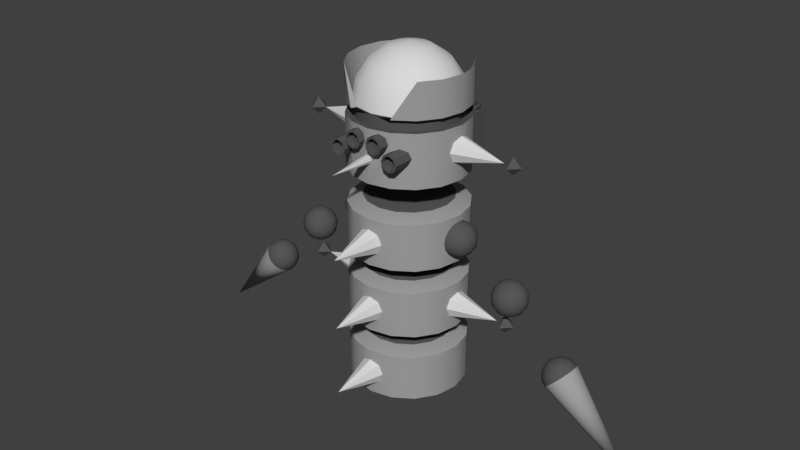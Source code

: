 # Source: Fencer_parts.blend  (saved by Blender 2.79.0; exported with 4.5.12 LTS)
import bpy
from mathutils import Matrix  # noqa: F401  (used for matrix-valued properties, if any)

bpy.ops.wm.read_factory_settings(use_empty=True)
scene = bpy.context.scene
scene.name = 'Scene'

# ---- collections
col_collection_1 = bpy.data.collections.new('Collection 1'); scene.collection.children.link(col_collection_1)

# ---- materials (node trees are filled in below, after node groups)
mat_metal = bpy.data.materials.new('Metal')
mat_metal.alpha_threshold = 0.0
mat_metal.use_transparent_shadow = False
mat_metal.diffuse_color = (0.3506, 0.3506, 0.3506, 1.0)
mat_metal.roughness = 0.5
mat_metal.line_color = (0.0, 0.0, 0.0, 1.0)
mat_electric = bpy.data.materials.new('Electric')
mat_electric.alpha_threshold = 0.0
mat_electric.use_transparent_shadow = False
mat_electric.diffuse_color = (0.2846, 1.0, 1.0, 1.0)
mat_electric.roughness = 0.5
mat_dark = bpy.data.materials.new('Dark')
mat_dark.alpha_threshold = 0.0
mat_dark.use_transparent_shadow = False
mat_dark.diffuse_color = (0.09463, 0.09463, 0.09463, 1.0)
mat_dark.roughness = 0.5
mat_light = bpy.data.materials.new('Light')
mat_light.alpha_threshold = 0.0
mat_light.use_transparent_shadow = False
mat_light.diffuse_color = (0.0, 0.0, 0.0, 1.0)
mat_light.roughness = 0.5
mat_radiator = bpy.data.materials.new('Radiator')
mat_radiator.alpha_threshold = 0.0
mat_radiator.use_transparent_shadow = False
mat_radiator.diffuse_color = (0.7696, 0.2406, 0.2406, 1.0)
mat_radiator.roughness = 0.5
mat_lightmetal = bpy.data.materials.new('LightMetal')
mat_lightmetal.alpha_threshold = 0.0
mat_lightmetal.use_transparent_shadow = False
mat_lightmetal.diffuse_color = (0.686, 0.686, 0.686, 1.0)
mat_lightmetal.roughness = 0.5

# ---- node groups
ng_auto_smooth = bpy.data.node_groups.new('Auto Smooth', 'GeometryNodeTree')
_s = ng_auto_smooth.interface.new_socket(name='Geometry', in_out='OUTPUT', socket_type='NodeSocketGeometry')
_s = ng_auto_smooth.interface.new_socket(name='Geometry', in_out='INPUT', socket_type='NodeSocketGeometry')
_s = ng_auto_smooth.interface.new_socket(name='Angle', in_out='INPUT', socket_type='NodeSocketFloat')
_s.subtype = 'ANGLE'
_s.min_value = 0.0
_s.max_value = 3.142
ng_auto_smooth.is_modifier = True
_N = ng_auto_smooth.nodes; _L = ng_auto_smooth.links
n0 = _N.new('NodeGroupOutput'); n0.name = 'Group Output'; n0.location = (480, -100)
n1 = _N.new('NodeGroupInput'); n1.name = 'Group Input'; n1.location = (-420, -300)
n2 = _N.new('NodeGroupInput'); n2.name = 'Group Input.001'; n2.location = (-60, -100)
n3 = _N.new('GeometryNodeSetShadeSmooth'); n3.name = 'Set Shade Smooth'; n3.location = (120, -100)
n3.domain = 'EDGE'
n4 = _N.new('GeometryNodeSetShadeSmooth'); n4.name = 'Set Shade Smooth.001'; n4.location = (300, -100)
n5 = _N.new('GeometryNodeInputMeshEdgeAngle'); n5.name = 'Edge Angle'; n5.location = (-420, -220)
n6 = _N.new('GeometryNodeInputEdgeSmooth'); n6.name = 'Is Edge Smooth'; n6.location = (-60, -160)
n7 = _N.new('GeometryNodeInputShadeSmooth'); n7.name = 'Is Face Smooth'; n7.location = (-240, -340)
n8 = _N.new('FunctionNodeBooleanMath'); n8.name = 'Boolean Math'; n8.location = (-60, -220)
n9 = _N.new('FunctionNodeCompare'); n9.name = 'Compare'; n9.location = (-240, -180)
n9.operation = 'LESS_EQUAL'
_L.new(n5.outputs[0], n9.inputs[0])
_L.new(n4.outputs[0], n0.inputs[0])
_L.new(n1.outputs[1], n9.inputs[1])
_L.new(n9.outputs[0], n8.inputs[0])
_L.new(n7.outputs[0], n8.inputs[1])
_L.new(n2.outputs[0], n3.inputs[0])
_L.new(n6.outputs[0], n3.inputs[1])
_L.new(n3.outputs[0], n4.inputs[0])
_L.new(n8.outputs[0], n3.inputs[2])
n0.is_active_output = True

# ---- material node trees

# ---- world
world_world = bpy.data.worlds.new('World'); scene.world = world_world
world_world.color = (0.05088, 0.05088, 0.05088)
world_world.use_sun_shadow = False
world_world.sun_shadow_jitter_overblur = 0.0
world_world.cycles.sampling_method = 'MANUAL'

# ---- meshes
me_cylinder_014 = bpy.data.meshes.new('Cylinder.014')
me_cylinder_014.from_pydata([(1.0, -4.371e-08, 2.925), (1.0, -4.371e-08, 2.475), (0.9684, 0.1591, 2.859), (0.9552, 0.225, 2.7), (0.9684, 0.1591, 2.541), (0.9684, -0.1591, 2.541), (0.9552, -0.225, 2.7), (0.9684, -0.1591, 2.859), (2.096, -7.153e-07, 2.7), (1.778, -7.153e-07, 2.7), (1.937, 0.1591, 2.7), (1.937, -7.153e-07, 2.55), (1.937, -0.1591, 2.7), (1.937, -7.153e-07, 2.85), (0.7776, -5.96e-07, 2.7)], [], [(2, 0, 9), (4, 3, 9), (0, 7, 9), (6, 5, 9), (1, 4, 9), (3, 2, 9), (7, 6, 9), (5, 1, 9), (8, 10, 13), (12, 8, 13), (9, 12, 13), (10, 9, 13), (12, 9, 11), (9, 10, 11), (10, 8, 11), (8, 12, 11), (1, 5, 14), (3, 4, 14), (0, 2, 14), (7, 0, 14), (5, 6, 14), (4, 1, 14), (2, 3, 14), (6, 7, 14)])
me_cylinder_014.polygons.foreach_set('use_smooth', [True] * 24)
me_cylinder_014.polygons.foreach_set('material_index', [5, 5, 5, 5, 5, 5, 5, 5, 2, 2, 2, 2, 2, 2, 2, 2, 0, 0, 0, 0, 0, 0, 0, 0])
me_cylinder_014.materials.append(mat_metal)
me_cylinder_014.materials.append(mat_electric)
me_cylinder_014.materials.append(mat_dark)
me_cylinder_014.materials.append(mat_light)
me_cylinder_014.materials.append(mat_radiator)
me_cylinder_014.materials.append(mat_lightmetal)
me_cylinder_014.use_remesh_preserve_volume = False
me_cylinder_014.use_remesh_preserve_attributes = False
me_cylinder_014.use_mirror_vertex_groups = False
me_cylinder_014.update()
me_cylinder_013 = bpy.data.meshes.new('Cylinder.013')
me_cylinder_013.from_pydata([(-1.0, -4.371e-08, 2.925), (-1.0, -4.371e-08, 2.475), (-0.9684, 0.1591, 2.859), (-0.9552, 0.225, 2.7), (-0.9684, 0.1591, 2.541), (-0.9684, -0.1591, 2.541), (-0.9552, -0.225, 2.7), (-0.9684, -0.1591, 2.859), (-2.096, -7.153e-07, 2.7), (-1.778, -7.153e-07, 2.7), (-1.937, 0.1591, 2.7), (-1.937, -7.153e-07, 2.55), (-1.937, -0.1591, 2.7), (-1.937, -7.153e-07, 2.85), (-0.7776, -5.96e-07, 2.7)], [], [(2, 9, 0), (4, 9, 3), (0, 9, 7), (6, 9, 5), (1, 9, 4), (3, 9, 2), (7, 9, 6), (5, 9, 1), (8, 13, 10), (12, 13, 8), (9, 13, 12), (10, 13, 9), (12, 11, 9), (9, 11, 10), (10, 11, 8), (8, 11, 12), (1, 4, 14), (3, 2, 14), (7, 6, 14), (5, 1, 14), (4, 3, 14), (2, 0, 14), (0, 7, 14), (6, 5, 14)])
me_cylinder_013.polygons.foreach_set('use_smooth', [True] * 24)
me_cylinder_013.polygons.foreach_set('material_index', [5, 5, 5, 5, 5, 5, 5, 5, 2, 2, 2, 2, 2, 2, 2, 2, 0, 0, 0, 0, 0, 0, 0, 0])
me_cylinder_013.materials.append(mat_metal)
me_cylinder_013.materials.append(mat_electric)
me_cylinder_013.materials.append(mat_dark)
me_cylinder_013.materials.append(mat_light)
me_cylinder_013.materials.append(mat_radiator)
me_cylinder_013.materials.append(mat_lightmetal)
me_cylinder_013.use_remesh_preserve_volume = False
me_cylinder_013.use_remesh_preserve_attributes = False
me_cylinder_013.use_mirror_vertex_groups = False
me_cylinder_013.update()
me_cylinder_012 = bpy.data.meshes.new('Cylinder.012')
me_cylinder_012.from_pydata([(-1.0, -4.371e-08, 5.625), (-1.0, -4.371e-08, 5.175), (-0.9684, -0.1591, 5.241), (-0.9552, -0.225, 5.4), (-0.9684, -0.1591, 5.559), (-0.9684, 0.1591, 5.559), (-0.9552, 0.225, 5.4), (-0.9684, 0.1591, 5.241), (-1.778, -3.874e-07, 5.4), (-1.937, -3.874e-07, 5.25), (-1.937, 0.1591, 5.4), (-2.096, -3.874e-07, 5.4), (-1.937, -0.1591, 5.4), (-1.937, -3.874e-07, 5.55), (-0.7776, -3.576e-07, 5.4)], [], [(5, 8, 0), (7, 8, 6), (4, 8, 3), (2, 8, 1), (1, 8, 7), (6, 8, 5), (0, 8, 4), (3, 8, 2), (12, 13, 11), (11, 13, 10), (8, 13, 12), (10, 13, 8), (12, 9, 8), (8, 9, 10), (10, 9, 11), (11, 9, 12), (1, 7, 14), (6, 5, 14), (0, 4, 14), (3, 2, 14), (7, 6, 14), (5, 0, 14), (4, 3, 14), (2, 1, 14)])
me_cylinder_012.polygons.foreach_set('use_smooth', [True] * 24)
me_cylinder_012.polygons.foreach_set('material_index', [5, 5, 5, 5, 5, 5, 5, 5, 2, 2, 2, 2, 2, 2, 2, 2, 0, 0, 0, 0, 0, 0, 0, 0])
_k = set([(0, 4), (0, 5), (1, 2), (1, 7), (2, 3), (3, 4), (5, 6), (6, 7)])
me_cylinder_012.attributes.new('sharp_edge', 'BOOLEAN', 'EDGE').data.foreach_set('value', [ (min(e.vertices), max(e.vertices)) in _k for e in me_cylinder_012.edges])
me_cylinder_012.materials.append(mat_metal)
me_cylinder_012.materials.append(mat_electric)
me_cylinder_012.materials.append(mat_dark)
me_cylinder_012.materials.append(mat_light)
me_cylinder_012.materials.append(mat_radiator)
me_cylinder_012.materials.append(mat_lightmetal)
me_cylinder_012.use_remesh_preserve_volume = False
me_cylinder_012.use_remesh_preserve_attributes = False
me_cylinder_012.use_mirror_vertex_groups = False
me_cylinder_012.update()
me_cylinder_011 = bpy.data.meshes.new('Cylinder.011')
me_cylinder_011.from_pydata([(1.0, -4.371e-08, 5.625), (1.0, -4.371e-08, 5.175), (0.9684, -0.1591, 5.241), (0.9552, -0.225, 5.4), (0.9684, -0.1591, 5.559), (0.9684, 0.1591, 5.559), (0.9552, 0.225, 5.4), (0.9684, 0.1591, 5.241), (1.778, -3.874e-07, 5.4), (1.937, -3.874e-07, 5.25), (1.937, 0.1591, 5.4), (2.096, -3.874e-07, 5.4), (1.937, -0.1591, 5.4), (1.937, -3.874e-07, 5.55), (0.7776, -3.576e-07, 5.4)], [], [(5, 0, 8), (7, 6, 8), (4, 3, 8), (2, 1, 8), (1, 7, 8), (6, 5, 8), (0, 4, 8), (3, 2, 8), (12, 11, 13), (11, 10, 13), (8, 12, 13), (10, 8, 13), (12, 8, 9), (8, 10, 9), (10, 11, 9), (11, 12, 9), (4, 0, 14), (2, 3, 14), (6, 7, 14), (0, 5, 14), (3, 4, 14), (1, 2, 14), (7, 1, 14), (5, 6, 14)])
me_cylinder_011.polygons.foreach_set('use_smooth', [True] * 24)
me_cylinder_011.polygons.foreach_set('material_index', [5, 5, 5, 5, 5, 5, 5, 5, 2, 2, 2, 2, 2, 2, 2, 2, 0, 0, 0, 0, 0, 0, 0, 0])
_k = set([(0, 4), (0, 5), (1, 2), (1, 7), (2, 3), (3, 4), (5, 6), (6, 7)])
me_cylinder_011.attributes.new('sharp_edge', 'BOOLEAN', 'EDGE').data.foreach_set('value', [ (min(e.vertices), max(e.vertices)) in _k for e in me_cylinder_011.edges])
me_cylinder_011.materials.append(mat_metal)
me_cylinder_011.materials.append(mat_electric)
me_cylinder_011.materials.append(mat_dark)
me_cylinder_011.materials.append(mat_light)
me_cylinder_011.materials.append(mat_radiator)
me_cylinder_011.materials.append(mat_lightmetal)
me_cylinder_011.use_remesh_preserve_volume = False
me_cylinder_011.use_remesh_preserve_attributes = False
me_cylinder_011.use_mirror_vertex_groups = False
me_cylinder_011.update()
me_cylinder_010 = bpy.data.meshes.new('Cylinder.010')
me_cylinder_010.from_pydata([(0.287, 0.6929, 1.0), (0.287, 0.6929, 2.0), (0.5303, 0.5303, 1.0), (0.5303, 0.5303, 2.0), (0.6929, 0.287, 1.0), (0.6929, 0.287, 2.0), (0.75, -2.999e-08, 1.0), (0.75, -2.999e-08, 2.0), (0.6929, -0.287, 1.0), (0.6929, -0.287, 2.0), (0.5303, -0.5303, 1.0), (0.5303, -0.5303, 2.0), (0.287, -0.6929, 1.0), (0.287, -0.6929, 2.0), (0.3827, 0.9239, 1.9), (0.3827, 0.9239, 1.1), (0.7071, 0.7071, 1.9), (0.7071, 0.7071, 1.1), (0.9239, 0.3827, 1.9), (0.9239, 0.3827, 1.1), (1.0, -4.371e-08, 1.9), (1.0, -4.371e-08, 1.1), (0.9239, -0.3827, 1.9), (0.9239, -0.3827, 1.1), (0.7071, -0.7071, 1.9), (0.7071, -0.7071, 1.1), (0.3827, -0.9239, 1.9), (0.3827, -0.9239, 1.1), (0.1591, -0.9684, 1.659), (0.225, -0.9552, 1.5), (0.1591, -0.9684, 1.341), (0.0, 0.75, 1.0), (0.0, 0.75, 2.0), (-0.287, 0.6929, 1.0), (-0.287, 0.6929, 2.0), (-0.5303, 0.5303, 1.0), (-0.5303, 0.5303, 2.0), (-0.6929, 0.287, 1.0), (-0.6929, 0.287, 2.0), (-0.75, -2.999e-08, 1.0), (-0.75, -2.999e-08, 2.0), (-0.6929, -0.287, 1.0), (-0.6929, -0.287, 2.0), (-0.5303, -0.5303, 1.0), (-0.5303, -0.5303, 2.0), (-0.287, -0.6929, 1.0), (-0.287, -0.6929, 2.0), (0.0, -0.75, 1.0), (0.0, -0.75, 2.0), (0.0, 1.0, 1.1), (0.0, 1.0, 1.9), (-0.3827, 0.9239, 1.9), (-0.3827, 0.9239, 1.1), (-0.7071, 0.7071, 1.9), (-0.7071, 0.7071, 1.1), (-0.9239, 0.3827, 1.9), (-0.9239, 0.3827, 1.1), (-1.0, -4.371e-08, 1.9), (-1.0, -4.371e-08, 1.1), (-0.9239, -0.3827, 1.9), (-0.9239, -0.3827, 1.1), (-0.7071, -0.7071, 1.9), (-0.7071, -0.7071, 1.1), (-0.3827, -0.9239, 1.9), (-0.3827, -0.9239, 1.1), (0.0, -1.0, 1.9), (0.0, -1.0, 1.1), (0.0, -1.0, 1.725), (0.0, -1.0, 1.275), (-0.1591, -0.9684, 1.659), (-0.225, -0.9552, 1.5), (-0.1591, -0.9684, 1.341), (0.0, -1.778, 1.5)], [], [(31, 49, 15, 0), (49, 50, 14, 15), (15, 14, 16, 17), (2, 17, 19, 4), (21, 20, 22, 23), (8, 23, 25, 10), (50, 32, 1, 14), (18, 5, 7, 20), (24, 11, 13, 26), (12, 27, 66, 47), (17, 16, 18, 19), (0, 15, 17, 2), (4, 19, 21, 6), (19, 18, 20, 21), (23, 22, 24, 25), (6, 21, 23, 8), (10, 25, 27, 12), (25, 24, 26, 27), (16, 3, 5, 18), (14, 1, 3, 16), (22, 9, 11, 24), (20, 7, 9, 22), (27, 26, 65, 67, 28, 29, 30, 68, 66), (26, 13, 48, 65), (48, 13, 11, 9, 7, 5, 3, 1, 32), (12, 47, 31, 0, 2, 4, 6, 8, 10), (28, 67, 72), (29, 28, 72), (30, 29, 72), (68, 30, 72), (31, 33, 52, 49), (49, 52, 51, 50), (52, 54, 53, 51), (35, 37, 56, 54), (58, 60, 59, 57), (41, 43, 62, 60), (50, 51, 34, 32), (55, 57, 40, 38), (61, 63, 46, 44), (45, 47, 66, 64), (54, 56, 55, 53), (33, 35, 54, 52), (37, 39, 58, 56), (56, 58, 57, 55), (60, 62, 61, 59), (39, 41, 60, 58), (43, 45, 64, 62), (62, 64, 63, 61), (53, 55, 38, 36), (51, 53, 36, 34), (59, 61, 44, 42), (57, 59, 42, 40), (64, 66, 68, 71, 70, 69, 67, 65, 63), (63, 65, 48, 46), (48, 32, 34, 36, 38, 40, 42, 44, 46), (45, 43, 41, 39, 37, 35, 33, 31, 47), (69, 72, 67), (70, 72, 69), (71, 72, 70), (68, 72, 71)])
me_cylinder_010.polygons.foreach_set('use_smooth', [True] * 60)
me_cylinder_010.polygons.foreach_set('material_index', [0, 0, 0, 0, 0, 0, 0, 0, 0, 0, 0, 0, 0, 0, 0, 0, 0, 0, 0, 0, 0, 0, 0, 0, 2, 2, 5, 5, 5, 5, 0, 0, 0, 0, 0, 0, 0, 0, 0, 0, 0, 0, 0, 0, 0, 0, 0, 0, 0, 0, 0, 0, 0, 0, 2, 2, 5, 5, 5, 5])
me_cylinder_010.materials.append(mat_metal)
me_cylinder_010.materials.append(mat_electric)
me_cylinder_010.materials.append(mat_dark)
me_cylinder_010.materials.append(mat_light)
me_cylinder_010.materials.append(mat_radiator)
me_cylinder_010.materials.append(mat_lightmetal)
me_cylinder_010.use_remesh_preserve_volume = False
me_cylinder_010.use_remesh_preserve_attributes = False
me_cylinder_010.use_mirror_vertex_groups = False
me_cylinder_010.update()
me_cylinder_009 = bpy.data.meshes.new('Cylinder.009')
me_cylinder_009.from_pydata([(0.3827, -0.9239, 2.3), (0.3827, -0.9239, 3.1), (0.7071, -0.7071, 2.3), (0.7071, -0.7071, 3.1), (0.9239, -0.3827, 2.3), (0.9239, -0.3827, 3.1), (1.0, -4.371e-08, 2.3), (1.0, -4.371e-08, 3.1), (0.9239, 0.3827, 2.3), (0.9239, 0.3827, 3.1), (0.7071, 0.7071, 2.3), (0.7071, 0.7071, 3.1), (0.3827, 0.9239, 2.3), (0.3827, 0.9239, 3.1), (0.287, -0.6929, 3.2), (0.287, -0.6929, 2.2), (0.5303, -0.5303, 3.2), (0.5303, -0.5303, 2.2), (0.6929, -0.287, 3.2), (0.6929, -0.287, 2.2), (0.75, -2.999e-08, 3.2), (0.75, -2.999e-08, 2.2), (0.6929, 0.287, 3.2), (0.6929, 0.287, 2.2), (0.5303, 0.5303, 3.2), (0.5303, 0.5303, 2.2), (0.287, 0.6929, 3.2), (0.287, 0.6929, 2.2), (0.1591, -0.9684, 2.859), (0.225, -0.9552, 2.7), (0.1591, -0.9684, 2.541), (1.0, -4.371e-08, 2.925), (1.0, -4.371e-08, 2.475), (0.9684, 0.1591, 2.859), (0.9552, 0.225, 2.7), (0.9684, 0.1591, 2.541), (0.9684, -0.1591, 2.541), (0.9552, -0.225, 2.7), (0.9684, -0.1591, 2.859), (0.0, -1.0, 2.3), (0.0, -1.0, 3.1), (-0.3827, -0.9239, 2.3), (-0.3827, -0.9239, 3.1), (-0.7071, -0.7071, 2.3), (-0.7071, -0.7071, 3.1), (-0.9239, -0.3827, 2.3), (-0.9239, -0.3827, 3.1), (-1.0, -4.371e-08, 2.3), (-1.0, -4.371e-08, 3.1), (-0.9239, 0.3827, 2.3), (-0.9239, 0.3827, 3.1), (-0.7071, 0.7071, 2.3), (-0.7071, 0.7071, 3.1), (-0.3827, 0.9239, 2.3), (-0.3827, 0.9239, 3.1), (0.0, 1.0, 3.1), (0.0, 1.0, 2.3), (0.0, -0.75, 3.2), (0.0, -0.75, 2.2), (-0.287, -0.6929, 3.2), (-0.287, -0.6929, 2.2), (-0.5303, -0.5303, 3.2), (-0.5303, -0.5303, 2.2), (-0.6929, -0.287, 3.2), (-0.6929, -0.287, 2.2), (-0.75, -2.999e-08, 3.2), (-0.75, -2.999e-08, 2.2), (-0.6929, 0.287, 3.2), (-0.6929, 0.287, 2.2), (-0.5303, 0.5303, 3.2), (-0.5303, 0.5303, 2.2), (-0.287, 0.6929, 3.2), (-0.287, 0.6929, 2.2), (0.0, 0.75, 3.2), (0.0, 0.75, 2.2), (0.0, -1.0, 2.925), (0.0, -1.0, 2.475), (-0.1591, -0.9684, 2.859), (-0.225, -0.9552, 2.7), (-0.1591, -0.9684, 2.541), (0.0, -1.778, 2.7), (-1.0, -4.371e-08, 2.925), (-1.0, -4.371e-08, 2.475), (-0.9684, 0.1591, 2.859), (-0.9552, 0.225, 2.7), (-0.9684, 0.1591, 2.541), (-0.9684, -0.1591, 2.541), (-0.9552, -0.225, 2.7), (-0.9684, -0.1591, 2.859)], [], [(15, 0, 39, 58), (0, 1, 40, 75, 28, 29, 30, 76, 39), (1, 14, 57, 40), (3, 16, 14, 1), (5, 18, 16, 3), (7, 20, 18, 5), (9, 22, 20, 7), (11, 24, 22, 9), (13, 26, 24, 11), (55, 73, 26, 13), (17, 2, 0, 15), (2, 3, 1, 0), (19, 4, 2, 17), (4, 5, 3, 2), (21, 6, 4, 19), (6, 32, 36, 37, 38, 31, 7, 5, 4), (23, 8, 6, 21), (8, 9, 7, 31, 33, 34, 35, 32, 6), (25, 10, 8, 23), (10, 11, 9, 8), (27, 12, 10, 25), (12, 13, 11, 10), (74, 56, 12, 27), (56, 55, 13, 12), (57, 14, 16, 18, 20, 22, 24, 26, 73), (15, 58, 74, 27, 25, 23, 21, 19, 17), (28, 75, 80), (29, 28, 80), (30, 29, 80), (76, 30, 80), (60, 58, 39, 41), (41, 39, 76, 79, 78, 77, 75, 40, 42), (42, 40, 57, 59), (44, 42, 59, 61), (46, 44, 61, 63), (48, 46, 63, 65), (50, 48, 65, 67), (52, 50, 67, 69), (54, 52, 69, 71), (55, 54, 71, 73), (62, 60, 41, 43), (43, 41, 42, 44), (64, 62, 43, 45), (45, 43, 44, 46), (66, 64, 45, 47), (47, 45, 46, 48, 81, 88, 87, 86, 82), (68, 66, 47, 49), (49, 47, 82, 85, 84, 83, 81, 48, 50), (70, 68, 49, 51), (51, 49, 50, 52), (72, 70, 51, 53), (53, 51, 52, 54), (74, 72, 53, 56), (56, 53, 54, 55), (57, 73, 71, 69, 67, 65, 63, 61, 59), (60, 62, 64, 66, 68, 70, 72, 74, 58), (77, 80, 75), (78, 80, 77), (79, 80, 78), (76, 80, 79), (81, 83, 84, 85, 82, 86, 87, 88), (31, 38, 37, 36, 32, 35, 34, 33)])
me_cylinder_009.polygons.foreach_set('use_smooth', [True] * 62)
me_cylinder_009.polygons.foreach_set('material_index', [0, 0, 0, 0, 0, 0, 0, 0, 0, 0, 0, 0, 0, 0, 0, 0, 0, 0, 0, 0, 0, 0, 0, 0, 2, 2, 5, 5, 5, 5, 0, 0, 0, 0, 0, 0, 0, 0, 0, 0, 0, 0, 0, 0, 0, 0, 0, 0, 0, 0, 0, 0, 0, 0, 2, 2, 5, 5, 5, 5, 2, 2])
me_cylinder_009.materials.append(mat_metal)
me_cylinder_009.materials.append(mat_electric)
me_cylinder_009.materials.append(mat_dark)
me_cylinder_009.materials.append(mat_light)
me_cylinder_009.materials.append(mat_radiator)
me_cylinder_009.materials.append(mat_lightmetal)
me_cylinder_009.use_remesh_preserve_volume = False
me_cylinder_009.use_remesh_preserve_attributes = False
me_cylinder_009.use_mirror_vertex_groups = False
me_cylinder_009.update()
me_cylinder_008 = bpy.data.meshes.new('Cylinder.008')
me_cylinder_008.from_pydata([(-3.196, -0.1148, 2.396), (-3.1, -0.1061, 2.462), (-2.989, -0.08118, 2.489), (-2.879, -0.04393, 2.471), (-3.212, 1.387e-07, 2.412), (-3.115, 1.454e-07, 2.477), (-3.0, 1.733e-07, 2.5), (-2.885, 2.03e-07, 2.477), (-3.196, 0.1148, 2.396), (-3.1, 0.1061, 2.462), (-2.989, 0.08118, 2.489), (-2.879, 0.04393, 2.471), (-3.15, 0.2121, 2.35), (-3.057, 0.196, 2.42), (-2.956, 0.15, 2.456), (-2.861, 0.08118, 2.453), (-3.081, 0.2772, 2.281), (-2.994, 0.2561, 2.356), (-2.907, 0.196, 2.407), (-2.835, 0.1061, 2.427), (-2.919, 0.2772, 2.281), (-2.85, 0.2121, 2.35), (-2.861, -0.08118, 2.453), (-2.956, -0.15, 2.456), (-3.057, -0.196, 2.42), (-3.15, -0.2121, 2.35), (-2.835, -0.1061, 2.427), (-2.907, -0.196, 2.407), (-2.994, -0.2561, 2.356), (-3.081, -0.2772, 2.281), (-2.804, -0.1148, 2.396), (-2.85, -0.2121, 2.35), (-2.919, -0.2772, 2.281), (-3.0, -0.3, 2.2), (-2.773, -0.1061, 2.365), (-2.793, -0.196, 2.293), (-2.844, -0.2561, 2.206), (-2.919, -0.2772, 2.119), (-2.747, -0.08118, 2.339), (-2.744, -0.15, 2.244), (-2.78, -0.196, 2.143), (-2.85, -0.2121, 2.05), (-2.729, -0.04393, 2.321), (-2.711, -0.08118, 2.211), (-2.738, -0.1061, 2.1), (-2.804, -0.1148, 2.004), (-2.723, 2.606e-07, 2.315), (-2.7, 3.388e-07, 2.2), (-2.723, 3.501e-07, 2.085), (-2.788, 3.745e-07, 1.988), (-2.729, 0.04393, 2.321), (-2.711, 0.08118, 2.211), (-2.738, 0.1061, 2.1), (-2.804, 0.1148, 2.004), (-2.747, 0.08118, 2.339), (-2.744, 0.15, 2.244), (-2.78, 0.196, 2.143), (-2.85, 0.2121, 2.05), (-2.773, 0.1061, 2.365), (-2.793, 0.196, 2.293), (-2.844, 0.2561, 2.206), (-2.919, 0.2772, 2.119), (-2.788, 1.756e-07, 2.412), (-2.804, 0.1148, 2.396), (-3.0, 0.3, 2.2), (-4.3, 2.161e-07, 0.9)], [], [(20, 17, 18, 21), (63, 19, 62), (64, 16, 17, 20), (21, 18, 19, 63), (16, 12, 13, 17), (18, 14, 15, 19), (17, 13, 14, 18), (19, 15, 62), (12, 8, 9, 13), (14, 10, 11, 15), (13, 9, 10, 14), (15, 11, 62), (9, 5, 6, 10), (11, 7, 62), (8, 4, 5, 9), (10, 6, 7, 11), (5, 1, 2, 6), (7, 3, 62), (4, 0, 1, 5), (6, 2, 3, 7), (0, 25, 24, 1), (2, 23, 22, 3), (1, 24, 23, 2), (3, 22, 62), (23, 27, 26, 22), (24, 28, 27, 23), (22, 26, 62), (25, 29, 28, 24), (28, 32, 31, 27), (26, 30, 62), (29, 33, 32, 28), (27, 31, 30, 26), (30, 34, 62), (33, 37, 36, 32), (31, 35, 34, 30), (32, 36, 35, 31), (37, 41, 40, 36), (35, 39, 38, 34), (36, 40, 39, 35), (34, 38, 62), (40, 44, 43, 39), (38, 42, 62), (41, 45, 44, 40), (39, 43, 42, 38), (4, 65, 0), (44, 48, 47, 43), (42, 46, 62), (41, 65, 45), (37, 65, 41), (45, 49, 48, 44), (43, 47, 46, 42), (57, 65, 61), (0, 65, 25), (53, 65, 57), (49, 53, 52, 48), (47, 51, 50, 46), (16, 65, 12), (61, 65, 64), (48, 52, 51, 47), (46, 50, 62), (53, 57, 56, 52), (51, 55, 54, 50), (49, 65, 53), (29, 65, 33), (52, 56, 55, 51), (50, 54, 62), (12, 65, 8), (33, 65, 37), (64, 65, 16), (45, 65, 49), (56, 60, 59, 55), (54, 58, 62), (25, 65, 29), (8, 65, 4), (57, 61, 60, 56), (55, 59, 58, 54), (60, 20, 21, 59), (58, 63, 62), (61, 64, 20, 60), (59, 21, 63, 58)])
me_cylinder_008.polygons.foreach_set('use_smooth', [True] * 80)
me_cylinder_008.polygons.foreach_set('material_index', [2, 2, 2, 2, 2, 2, 2, 2, 2, 2, 2, 2, 2, 2, 2, 2, 2, 2, 2, 2, 2, 2, 2, 2, 2, 2, 2, 2, 2, 2, 2, 2, 2, 2, 2, 2, 2, 2, 2, 2, 2, 2, 2, 2, 0, 2, 2, 0, 0, 2, 2, 0, 0, 0, 2, 2, 0, 0, 2, 2, 2, 2, 0, 0, 2, 2, 0, 0, 0, 0, 2, 2, 0, 0, 2, 2, 2, 2, 2, 2])
me_cylinder_008.materials.append(mat_metal)
me_cylinder_008.materials.append(mat_electric)
me_cylinder_008.materials.append(mat_dark)
me_cylinder_008.materials.append(mat_light)
me_cylinder_008.materials.append(mat_radiator)
me_cylinder_008.materials.append(mat_lightmetal)
me_cylinder_008.use_remesh_preserve_volume = False
me_cylinder_008.use_remesh_preserve_attributes = False
me_cylinder_008.use_mirror_vertex_groups = False
me_cylinder_008.update()
me_cylinder_007 = bpy.data.meshes.new('Cylinder.007')
me_cylinder_007.from_pydata([(3.196, -0.1148, 2.396), (3.1, -0.1061, 2.462), (2.989, -0.08118, 2.489), (2.879, -0.04393, 2.471), (3.212, 1.387e-07, 2.412), (3.115, 1.454e-07, 2.477), (3.0, 1.733e-07, 2.5), (2.885, 2.03e-07, 2.477), (3.196, 0.1148, 2.396), (3.1, 0.1061, 2.462), (2.989, 0.08118, 2.489), (2.879, 0.04393, 2.471), (3.15, 0.2121, 2.35), (3.057, 0.196, 2.42), (2.956, 0.15, 2.456), (2.861, 0.08118, 2.453), (3.081, 0.2772, 2.281), (2.994, 0.2561, 2.356), (2.907, 0.196, 2.407), (2.835, 0.1061, 2.427), (2.919, 0.2772, 2.281), (2.85, 0.2121, 2.35), (2.861, -0.08118, 2.453), (2.956, -0.15, 2.456), (3.057, -0.196, 2.42), (3.15, -0.2121, 2.35), (2.835, -0.1061, 2.427), (2.907, -0.196, 2.407), (2.994, -0.2561, 2.356), (3.081, -0.2772, 2.281), (2.804, -0.1148, 2.396), (2.85, -0.2121, 2.35), (2.919, -0.2772, 2.281), (3.0, -0.3, 2.2), (2.773, -0.1061, 2.365), (2.793, -0.196, 2.293), (2.844, -0.2561, 2.206), (2.919, -0.2772, 2.119), (2.747, -0.08118, 2.339), (2.744, -0.15, 2.244), (2.78, -0.196, 2.143), (2.85, -0.2121, 2.05), (2.729, -0.04393, 2.321), (2.711, -0.08118, 2.211), (2.738, -0.1061, 2.1), (2.804, -0.1148, 2.004), (2.723, 2.606e-07, 2.315), (2.7, 3.388e-07, 2.2), (2.723, 3.501e-07, 2.085), (2.788, 3.745e-07, 1.988), (2.729, 0.04393, 2.321), (2.711, 0.08118, 2.211), (2.738, 0.1061, 2.1), (2.804, 0.1148, 2.004), (2.747, 0.08118, 2.339), (2.744, 0.15, 2.244), (2.78, 0.196, 2.143), (2.85, 0.2121, 2.05), (2.773, 0.1061, 2.365), (2.793, 0.196, 2.293), (2.844, 0.2561, 2.206), (2.919, 0.2772, 2.119), (2.788, 1.756e-07, 2.412), (2.804, 0.1148, 2.396), (3.0, 0.3, 2.2), (4.3, 2.161e-07, 0.9)], [], [(20, 21, 18, 17), (63, 62, 19), (64, 20, 17, 16), (21, 63, 19, 18), (16, 17, 13, 12), (18, 19, 15, 14), (17, 18, 14, 13), (19, 62, 15), (12, 13, 9, 8), (14, 15, 11, 10), (13, 14, 10, 9), (15, 62, 11), (9, 10, 6, 5), (11, 62, 7), (8, 9, 5, 4), (10, 11, 7, 6), (5, 6, 2, 1), (7, 62, 3), (4, 5, 1, 0), (6, 7, 3, 2), (0, 1, 24, 25), (2, 3, 22, 23), (1, 2, 23, 24), (3, 62, 22), (23, 22, 26, 27), (24, 23, 27, 28), (22, 62, 26), (25, 24, 28, 29), (28, 27, 31, 32), (26, 62, 30), (29, 28, 32, 33), (27, 26, 30, 31), (30, 62, 34), (33, 32, 36, 37), (31, 30, 34, 35), (32, 31, 35, 36), (37, 36, 40, 41), (35, 34, 38, 39), (36, 35, 39, 40), (34, 62, 38), (40, 39, 43, 44), (38, 62, 42), (41, 40, 44, 45), (39, 38, 42, 43), (4, 0, 65), (44, 43, 47, 48), (42, 62, 46), (41, 45, 65), (37, 41, 65), (45, 44, 48, 49), (43, 42, 46, 47), (57, 61, 65), (0, 25, 65), (53, 57, 65), (49, 48, 52, 53), (47, 46, 50, 51), (16, 12, 65), (61, 64, 65), (48, 47, 51, 52), (46, 62, 50), (53, 52, 56, 57), (51, 50, 54, 55), (49, 53, 65), (29, 33, 65), (52, 51, 55, 56), (50, 62, 54), (12, 8, 65), (33, 37, 65), (64, 16, 65), (45, 49, 65), (56, 55, 59, 60), (54, 62, 58), (25, 29, 65), (8, 4, 65), (57, 56, 60, 61), (55, 54, 58, 59), (60, 59, 21, 20), (58, 62, 63), (61, 60, 20, 64), (59, 58, 63, 21)])
me_cylinder_007.polygons.foreach_set('use_smooth', [True] * 80)
me_cylinder_007.polygons.foreach_set('material_index', [2, 2, 2, 2, 2, 2, 2, 2, 2, 2, 2, 2, 2, 2, 2, 2, 2, 2, 2, 2, 2, 2, 2, 2, 2, 2, 2, 2, 2, 2, 2, 2, 2, 2, 2, 2, 2, 2, 2, 2, 2, 2, 2, 2, 0, 2, 2, 0, 0, 2, 2, 0, 0, 0, 2, 2, 0, 0, 2, 2, 2, 2, 0, 0, 2, 2, 0, 0, 0, 0, 2, 2, 0, 0, 2, 2, 2, 2, 2, 2])
me_cylinder_007.materials.append(mat_metal)
me_cylinder_007.materials.append(mat_electric)
me_cylinder_007.materials.append(mat_dark)
me_cylinder_007.materials.append(mat_light)
me_cylinder_007.materials.append(mat_radiator)
me_cylinder_007.materials.append(mat_lightmetal)
me_cylinder_007.use_remesh_preserve_volume = False
me_cylinder_007.use_remesh_preserve_attributes = False
me_cylinder_007.use_mirror_vertex_groups = False
me_cylinder_007.update()
me_cylinder_006 = bpy.data.meshes.new('Cylinder.006')
me_cylinder_006.from_pydata([(2.106, -0.04393, 2.923), (2.196, -0.08118, 2.988), (2.256, -0.1061, 3.085), (2.277, -0.1148, 3.2), (2.256, -0.1061, 3.315), (2.196, -0.08118, 3.412), (2.106, -0.04393, 3.477), (2.115, 1.806e-07, 2.923), (2.212, 1.851e-07, 2.988), (2.277, 1.672e-07, 3.085), (2.3, 1.672e-07, 3.2), (2.277, 1.672e-07, 3.315), (2.212, 1.851e-07, 3.412), (2.115, 2.03e-07, 3.477), (2.106, 0.04393, 2.923), (2.196, 0.08118, 2.988), (2.256, 0.1061, 3.085), (2.277, 0.1148, 3.2), (2.256, 0.1061, 3.315), (2.196, 0.08118, 3.412), (2.106, 0.04393, 3.477), (2.081, 0.08118, 2.923), (2.15, 0.15, 2.988), (2.196, 0.196, 3.085), (2.212, 0.2121, 3.2), (2.196, 0.196, 3.315), (2.15, 0.15, 3.412), (2.081, 0.08118, 3.477), (2.044, 0.1061, 2.923), (2.081, 0.196, 2.988), (2.106, 0.2561, 3.085), (2.115, 0.2772, 3.2), (2.106, 0.2561, 3.315), (2.081, 0.196, 3.412), (2.044, 0.1061, 3.477), (2.0, 0.1148, 2.923), (2.0, 0.2772, 3.085), (2.0, 0.2772, 3.315), (2.0, 0.2121, 3.412), (2.081, -0.08118, 3.477), (2.15, -0.15, 3.412), (2.196, -0.196, 3.315), (2.212, -0.2121, 3.2), (2.196, -0.196, 3.085), (2.15, -0.15, 2.988), (2.081, -0.08118, 2.923), (2.044, -0.1061, 3.477), (2.081, -0.196, 3.412), (2.106, -0.2561, 3.315), (2.115, -0.2772, 3.2), (2.106, -0.2561, 3.085), (2.081, -0.196, 2.988), (2.044, -0.1061, 2.923), (2.0, -0.1148, 3.477), (2.0, -0.2121, 3.412), (2.0, -0.2772, 3.315), (2.0, -0.3, 3.2), (2.0, -0.2772, 3.085), (2.0, -0.2121, 2.988), (2.0, -0.1148, 2.923), (1.956, -0.1061, 3.477), (1.919, -0.196, 3.412), (1.894, -0.2561, 3.315), (1.885, -0.2772, 3.2), (1.894, -0.2561, 3.085), (1.919, -0.196, 2.988), (1.956, -0.1061, 2.923), (1.919, -0.08118, 3.477), (1.85, -0.15, 3.412), (1.804, -0.196, 3.315), (1.788, -0.2121, 3.2), (1.804, -0.196, 3.085), (1.85, -0.15, 2.988), (1.919, -0.08118, 2.923), (1.894, -0.04393, 3.477), (1.804, -0.08118, 3.412), (1.744, -0.1061, 3.315), (1.723, -0.1148, 3.2), (1.744, -0.1061, 3.085), (1.804, -0.08118, 2.988), (1.894, -0.04393, 2.923), (1.885, 2.388e-07, 3.477), (1.788, 3.103e-07, 3.412), (1.723, 3.192e-07, 3.315), (1.7, 3.46e-07, 3.2), (1.723, 3.192e-07, 3.085), (1.788, 3.103e-07, 2.988), (1.885, 2.656e-07, 2.923), (1.894, 0.04393, 3.477), (1.804, 0.08118, 3.412), (1.744, 0.1061, 3.315), (1.723, 0.1148, 3.2), (1.744, 0.1061, 3.085), (1.804, 0.08118, 2.988), (1.894, 0.04393, 2.923), (1.919, 0.08118, 3.477), (1.85, 0.15, 3.412), (1.804, 0.196, 3.315), (1.788, 0.2121, 3.2), (1.804, 0.196, 3.085), (1.85, 0.15, 2.988), (1.919, 0.08118, 2.923), (1.956, 0.1061, 3.477), (1.919, 0.196, 3.412), (1.894, 0.2561, 3.315), (1.885, 0.2772, 3.2), (1.894, 0.2561, 3.085), (1.919, 0.196, 2.988), (1.956, 0.1061, 2.923), (2.0, 1.638e-07, 3.5), (2.0, 0.1148, 3.477), (2.0, 0.3, 3.2), (2.0, 0.2121, 2.988), (2.0, 2.091e-07, 2.9)], [], [(35, 112, 29, 28), (36, 111, 31, 30), (37, 38, 33, 32), (110, 109, 34), (113, 35, 28), (112, 36, 30, 29), (111, 37, 32, 31), (38, 110, 34, 33), (113, 28, 21), (29, 30, 23, 22), (31, 32, 25, 24), (33, 34, 27, 26), (28, 29, 22, 21), (30, 31, 24, 23), (32, 33, 26, 25), (34, 109, 27), (24, 25, 18, 17), (26, 27, 20, 19), (21, 22, 15, 14), (23, 24, 17, 16), (25, 26, 19, 18), (27, 109, 20), (113, 21, 14), (22, 23, 16, 15), (14, 15, 8, 7), (16, 17, 10, 9), (18, 19, 12, 11), (20, 109, 13), (113, 14, 7), (15, 16, 9, 8), (17, 18, 11, 10), (19, 20, 13, 12), (11, 12, 5, 4), (13, 109, 6), (113, 7, 0), (8, 9, 2, 1), (10, 11, 4, 3), (12, 13, 6, 5), (7, 8, 1, 0), (9, 10, 3, 2), (113, 0, 45), (1, 2, 43, 44), (3, 4, 41, 42), (5, 6, 39, 40), (0, 1, 44, 45), (2, 3, 42, 43), (4, 5, 40, 41), (6, 109, 39), (40, 39, 46, 47), (45, 44, 51, 52), (43, 42, 49, 50), (41, 40, 47, 48), (39, 109, 46), (113, 45, 52), (44, 43, 50, 51), (42, 41, 48, 49), (52, 51, 58, 59), (50, 49, 56, 57), (48, 47, 54, 55), (46, 109, 53), (113, 52, 59), (51, 50, 57, 58), (49, 48, 55, 56), (47, 46, 53, 54), (53, 109, 60), (113, 59, 66), (58, 57, 64, 65), (56, 55, 62, 63), (54, 53, 60, 61), (59, 58, 65, 66), (57, 56, 63, 64), (55, 54, 61, 62), (65, 64, 71, 72), (63, 62, 69, 70), (61, 60, 67, 68), (66, 65, 72, 73), (64, 63, 70, 71), (62, 61, 68, 69), (60, 109, 67), (113, 66, 73), (73, 72, 79, 80), (71, 70, 77, 78), (69, 68, 75, 76), (67, 109, 74), (113, 73, 80), (72, 71, 78, 79), (70, 69, 76, 77), (68, 67, 74, 75), (78, 77, 84, 85), (76, 75, 82, 83), (74, 109, 81), (113, 80, 87), (79, 78, 85, 86), (77, 76, 83, 84), (75, 74, 81, 82), (80, 79, 86, 87), (113, 87, 94), (86, 85, 92, 93), (84, 83, 90, 91), (82, 81, 88, 89), (87, 86, 93, 94), (85, 84, 91, 92), (83, 82, 89, 90), (81, 109, 88), (91, 90, 97, 98), (89, 88, 95, 96), (94, 93, 100, 101), (92, 91, 98, 99), (90, 89, 96, 97), (88, 109, 95), (113, 94, 101), (93, 92, 99, 100), (101, 100, 107, 108), (99, 98, 105, 106), (97, 96, 103, 104), (95, 109, 102), (113, 101, 108), (100, 99, 106, 107), (98, 97, 104, 105), (96, 95, 102, 103), (104, 103, 38, 37), (102, 109, 110), (113, 108, 35), (107, 106, 36, 112), (105, 104, 37, 111), (103, 102, 110, 38), (108, 107, 112, 35), (106, 105, 111, 36)])
me_cylinder_006.polygons.foreach_set('use_smooth', [True] * 128)
me_cylinder_006.polygons.foreach_set('material_index', [2, 2, 2, 2, 2, 2, 2, 2, 2, 2, 2, 2, 2, 2, 2, 2, 2, 2, 2, 2, 2, 2, 2, 2, 2, 2, 2, 2, 2, 2, 2, 2, 2, 2, 2, 2, 2, 2, 2, 2, 2, 2, 2, 2, 2, 2, 2, 2, 2, 2, 2, 2, 2, 2, 2, 2, 2, 2, 2, 2, 2, 2, 2, 2, 2, 2, 2, 2, 2, 2, 2, 2, 2, 2, 2, 2, 2, 2, 2, 2, 2, 2, 2, 2, 2, 2, 2, 2, 2, 2, 2, 2, 2, 2, 2, 2, 2, 2, 2, 2, 2, 2, 2, 2, 2, 2, 2, 2, 2, 2, 2, 2, 2, 2, 2, 2, 2, 2, 2, 2, 2, 2, 2, 2, 2, 2, 2, 2])
me_cylinder_006.materials.append(mat_metal)
me_cylinder_006.materials.append(mat_electric)
me_cylinder_006.materials.append(mat_dark)
me_cylinder_006.materials.append(mat_light)
me_cylinder_006.materials.append(mat_radiator)
me_cylinder_006.materials.append(mat_lightmetal)
me_cylinder_006.use_remesh_preserve_volume = False
me_cylinder_006.use_remesh_preserve_attributes = False
me_cylinder_006.use_mirror_vertex_groups = False
me_cylinder_006.update()
me_cylinder_005 = bpy.data.meshes.new('Cylinder.005')
me_cylinder_005.from_pydata([(-2.106, -0.04393, 2.923), (-2.196, -0.08118, 2.988), (-2.256, -0.1061, 3.085), (-2.277, -0.1148, 3.2), (-2.256, -0.1061, 3.315), (-2.196, -0.08118, 3.412), (-2.106, -0.04393, 3.477), (-2.115, 1.806e-07, 2.923), (-2.212, 1.851e-07, 2.988), (-2.277, 1.672e-07, 3.085), (-2.3, 1.672e-07, 3.2), (-2.277, 1.672e-07, 3.315), (-2.212, 1.851e-07, 3.412), (-2.115, 2.03e-07, 3.477), (-2.106, 0.04393, 2.923), (-2.196, 0.08118, 2.988), (-2.256, 0.1061, 3.085), (-2.277, 0.1148, 3.2), (-2.256, 0.1061, 3.315), (-2.196, 0.08118, 3.412), (-2.106, 0.04393, 3.477), (-2.081, 0.08118, 2.923), (-2.15, 0.15, 2.988), (-2.196, 0.196, 3.085), (-2.212, 0.2121, 3.2), (-2.196, 0.196, 3.315), (-2.15, 0.15, 3.412), (-2.081, 0.08118, 3.477), (-2.044, 0.1061, 2.923), (-2.081, 0.196, 2.988), (-2.106, 0.2561, 3.085), (-2.115, 0.2772, 3.2), (-2.106, 0.2561, 3.315), (-2.081, 0.196, 3.412), (-2.044, 0.1061, 3.477), (-2.0, 0.1148, 2.923), (-2.0, 0.2772, 3.085), (-2.0, 0.2772, 3.315), (-2.0, 0.2121, 3.412), (-2.081, -0.08118, 3.477), (-2.15, -0.15, 3.412), (-2.196, -0.196, 3.315), (-2.212, -0.2121, 3.2), (-2.196, -0.196, 3.085), (-2.15, -0.15, 2.988), (-2.081, -0.08118, 2.923), (-2.044, -0.1061, 3.477), (-2.081, -0.196, 3.412), (-2.106, -0.2561, 3.315), (-2.115, -0.2772, 3.2), (-2.106, -0.2561, 3.085), (-2.081, -0.196, 2.988), (-2.044, -0.1061, 2.923), (-2.0, -0.1148, 3.477), (-2.0, -0.2121, 3.412), (-2.0, -0.2772, 3.315), (-2.0, -0.3, 3.2), (-2.0, -0.2772, 3.085), (-2.0, -0.2121, 2.988), (-2.0, -0.1148, 2.923), (-1.956, -0.1061, 3.477), (-1.919, -0.196, 3.412), (-1.894, -0.2561, 3.315), (-1.885, -0.2772, 3.2), (-1.894, -0.2561, 3.085), (-1.919, -0.196, 2.988), (-1.956, -0.1061, 2.923), (-1.919, -0.08118, 3.477), (-1.85, -0.15, 3.412), (-1.804, -0.196, 3.315), (-1.788, -0.2121, 3.2), (-1.804, -0.196, 3.085), (-1.85, -0.15, 2.988), (-1.919, -0.08118, 2.923), (-1.894, -0.04393, 3.477), (-1.804, -0.08118, 3.412), (-1.744, -0.1061, 3.315), (-1.723, -0.1148, 3.2), (-1.744, -0.1061, 3.085), (-1.804, -0.08118, 2.988), (-1.894, -0.04393, 2.923), (-1.885, 2.388e-07, 3.477), (-1.788, 3.103e-07, 3.412), (-1.723, 3.192e-07, 3.315), (-1.7, 3.46e-07, 3.2), (-1.723, 3.192e-07, 3.085), (-1.788, 3.103e-07, 2.988), (-1.885, 2.656e-07, 2.923), (-1.894, 0.04393, 3.477), (-1.804, 0.08118, 3.412), (-1.744, 0.1061, 3.315), (-1.723, 0.1148, 3.2), (-1.744, 0.1061, 3.085), (-1.804, 0.08118, 2.988), (-1.894, 0.04393, 2.923), (-1.919, 0.08118, 3.477), (-1.85, 0.15, 3.412), (-1.804, 0.196, 3.315), (-1.788, 0.2121, 3.2), (-1.804, 0.196, 3.085), (-1.85, 0.15, 2.988), (-1.919, 0.08118, 2.923), (-1.956, 0.1061, 3.477), (-1.919, 0.196, 3.412), (-1.894, 0.2561, 3.315), (-1.885, 0.2772, 3.2), (-1.894, 0.2561, 3.085), (-1.919, 0.196, 2.988), (-1.956, 0.1061, 2.923), (-2.0, 1.638e-07, 3.5), (-2.0, 0.1148, 3.477), (-2.0, 0.3, 3.2), (-2.0, 0.2121, 2.988), (-2.0, 2.091e-07, 2.9)], [], [(35, 28, 29, 112), (36, 30, 31, 111), (37, 32, 33, 38), (110, 34, 109), (113, 28, 35), (112, 29, 30, 36), (111, 31, 32, 37), (38, 33, 34, 110), (113, 21, 28), (29, 22, 23, 30), (31, 24, 25, 32), (33, 26, 27, 34), (28, 21, 22, 29), (30, 23, 24, 31), (32, 25, 26, 33), (34, 27, 109), (24, 17, 18, 25), (26, 19, 20, 27), (21, 14, 15, 22), (23, 16, 17, 24), (25, 18, 19, 26), (27, 20, 109), (113, 14, 21), (22, 15, 16, 23), (14, 7, 8, 15), (16, 9, 10, 17), (18, 11, 12, 19), (20, 13, 109), (113, 7, 14), (15, 8, 9, 16), (17, 10, 11, 18), (19, 12, 13, 20), (11, 4, 5, 12), (13, 6, 109), (113, 0, 7), (8, 1, 2, 9), (10, 3, 4, 11), (12, 5, 6, 13), (7, 0, 1, 8), (9, 2, 3, 10), (113, 45, 0), (1, 44, 43, 2), (3, 42, 41, 4), (5, 40, 39, 6), (0, 45, 44, 1), (2, 43, 42, 3), (4, 41, 40, 5), (6, 39, 109), (40, 47, 46, 39), (45, 52, 51, 44), (43, 50, 49, 42), (41, 48, 47, 40), (39, 46, 109), (113, 52, 45), (44, 51, 50, 43), (42, 49, 48, 41), (52, 59, 58, 51), (50, 57, 56, 49), (48, 55, 54, 47), (46, 53, 109), (113, 59, 52), (51, 58, 57, 50), (49, 56, 55, 48), (47, 54, 53, 46), (53, 60, 109), (113, 66, 59), (58, 65, 64, 57), (56, 63, 62, 55), (54, 61, 60, 53), (59, 66, 65, 58), (57, 64, 63, 56), (55, 62, 61, 54), (65, 72, 71, 64), (63, 70, 69, 62), (61, 68, 67, 60), (66, 73, 72, 65), (64, 71, 70, 63), (62, 69, 68, 61), (60, 67, 109), (113, 73, 66), (73, 80, 79, 72), (71, 78, 77, 70), (69, 76, 75, 68), (67, 74, 109), (113, 80, 73), (72, 79, 78, 71), (70, 77, 76, 69), (68, 75, 74, 67), (78, 85, 84, 77), (76, 83, 82, 75), (74, 81, 109), (113, 87, 80), (79, 86, 85, 78), (77, 84, 83, 76), (75, 82, 81, 74), (80, 87, 86, 79), (113, 94, 87), (86, 93, 92, 85), (84, 91, 90, 83), (82, 89, 88, 81), (87, 94, 93, 86), (85, 92, 91, 84), (83, 90, 89, 82), (81, 88, 109), (91, 98, 97, 90), (89, 96, 95, 88), (94, 101, 100, 93), (92, 99, 98, 91), (90, 97, 96, 89), (88, 95, 109), (113, 101, 94), (93, 100, 99, 92), (101, 108, 107, 100), (99, 106, 105, 98), (97, 104, 103, 96), (95, 102, 109), (113, 108, 101), (100, 107, 106, 99), (98, 105, 104, 97), (96, 103, 102, 95), (104, 37, 38, 103), (102, 110, 109), (113, 35, 108), (107, 112, 36, 106), (105, 111, 37, 104), (103, 38, 110, 102), (108, 35, 112, 107), (106, 36, 111, 105)])
me_cylinder_005.polygons.foreach_set('use_smooth', [True] * 128)
me_cylinder_005.polygons.foreach_set('material_index', [2, 2, 2, 2, 2, 2, 2, 2, 2, 2, 2, 2, 2, 2, 2, 2, 2, 2, 2, 2, 2, 2, 2, 2, 2, 2, 2, 2, 2, 2, 2, 2, 2, 2, 2, 2, 2, 2, 2, 2, 2, 2, 2, 2, 2, 2, 2, 2, 2, 2, 2, 2, 2, 2, 2, 2, 2, 2, 2, 2, 2, 2, 2, 2, 2, 2, 2, 2, 2, 2, 2, 2, 2, 2, 2, 2, 2, 2, 2, 2, 2, 2, 2, 2, 2, 2, 2, 2, 2, 2, 2, 2, 2, 2, 2, 2, 2, 2, 2, 2, 2, 2, 2, 2, 2, 2, 2, 2, 2, 2, 2, 2, 2, 2, 2, 2, 2, 2, 2, 2, 2, 2, 2, 2, 2, 2, 2, 2])
me_cylinder_005.materials.append(mat_metal)
me_cylinder_005.materials.append(mat_electric)
me_cylinder_005.materials.append(mat_dark)
me_cylinder_005.materials.append(mat_light)
me_cylinder_005.materials.append(mat_radiator)
me_cylinder_005.materials.append(mat_lightmetal)
me_cylinder_005.use_remesh_preserve_volume = False
me_cylinder_005.use_remesh_preserve_attributes = False
me_cylinder_005.use_mirror_vertex_groups = False
me_cylinder_005.update()
me_cylinder_004 = bpy.data.meshes.new('Cylinder.004')
me_cylinder_004.from_pydata([(0.287, 0.6929, 3.4), (0.287, 0.6929, 4.4), (0.5303, 0.5303, 3.4), (0.5303, 0.5303, 4.4), (0.6929, 0.287, 3.4), (0.6929, 0.287, 4.4), (0.75, -2.999e-08, 3.4), (0.75, -2.999e-08, 4.4), (0.6929, -0.287, 3.4), (0.6929, -0.287, 4.4), (0.5303, -0.5303, 3.4), (0.5303, -0.5303, 4.4), (0.287, -0.6929, 3.4), (0.287, -0.6929, 4.4), (0.3827, 0.9239, 4.3), (0.3827, 0.9239, 3.5), (0.7071, 0.7071, 4.3), (0.7071, 0.7071, 3.5), (0.9239, 0.3827, 4.3), (0.9239, 0.3827, 3.5), (1.0, -4.371e-08, 4.3), (1.0, -4.371e-08, 3.5), (0.9239, -0.3827, 4.3), (0.9239, -0.3827, 3.5), (0.7071, -0.7071, 4.3), (0.7071, -0.7071, 3.5), (0.3827, -0.9239, 4.3), (0.3827, -0.9239, 3.5), (1.0, 0.2121, 4.112), (1.0, 0.2772, 4.015), (1.0, 0.2772, 3.785), (1.0, 0.1148, 3.623), (1.044, 0.1061, 4.177), (1.081, 0.196, 4.112), (1.106, 0.2561, 4.015), (1.115, 0.2772, 3.9), (1.106, 0.2561, 3.785), (1.081, 0.196, 3.688), (1.044, 0.1061, 3.623), (1.081, 0.08118, 4.177), (1.15, 0.15, 4.112), (1.196, 0.196, 4.015), (1.212, 0.2121, 3.9), (1.196, 0.196, 3.785), (1.15, 0.15, 3.688), (1.081, 0.08118, 3.623), (1.106, 0.04393, 4.177), (1.196, 0.08118, 4.112), (1.256, 0.1061, 4.015), (1.277, 0.1148, 3.9), (1.256, 0.1061, 3.785), (1.196, 0.08118, 3.688), (1.106, 0.04393, 3.623), (1.115, 2.03e-07, 4.177), (1.212, 1.851e-07, 4.112), (1.277, 1.672e-07, 4.015), (1.3, 1.672e-07, 3.9), (1.277, 1.672e-07, 3.785), (1.212, 1.851e-07, 3.688), (1.115, 1.806e-07, 3.623), (1.106, -0.04393, 4.177), (1.196, -0.08118, 4.112), (1.256, -0.1061, 4.015), (1.277, -0.1148, 3.9), (1.256, -0.1061, 3.785), (1.196, -0.08118, 3.688), (1.106, -0.04393, 3.623), (1.081, -0.08118, 4.177), (1.15, -0.15, 4.112), (1.196, -0.196, 4.015), (1.212, -0.2121, 3.9), (1.196, -0.196, 3.785), (1.15, -0.15, 3.688), (1.081, -0.08118, 3.623), (1.044, -0.1061, 4.177), (1.081, -0.196, 4.112), (1.106, -0.2561, 4.015), (1.115, -0.2772, 3.9), (1.106, -0.2561, 3.785), (1.081, -0.196, 3.688), (1.044, -0.1061, 3.623), (1.0, -0.1148, 4.177), (1.0, -0.2121, 4.112), (1.0, -0.2772, 4.015), (1.0, -0.3, 3.9), (1.0, -0.2772, 3.785), (1.0, -0.2121, 3.688), (1.0, -0.1148, 3.623), (0.9, 2.091e-07, 3.6), (0.9, 0.2121, 3.688), (0.9, 0.3, 3.9), (0.9, 0.1148, 4.177), (0.9, 1.638e-07, 4.2), (0.9, -0.1148, 3.623), (0.9, -0.2121, 3.688), (0.9, -0.2772, 3.785), (0.9, -0.3, 3.9), (0.9, -0.2772, 4.015), (0.9, -0.2121, 4.112), (0.9, -0.1148, 4.177), (0.9, 0.1148, 3.623), (0.9, 0.2772, 3.785), (0.9, 0.2772, 4.015), (0.9, 0.2121, 4.112), (1.0, 1.638e-07, 4.2), (1.0, 0.1148, 4.177), (1.0, 0.3, 3.9), (1.0, 0.2121, 3.688), (1.0, 2.091e-07, 3.6), (0.1591, -0.9684, 4.059), (0.225, -0.9552, 3.9), (0.1591, -0.9684, 3.741), (0.0, 0.75, 3.4), (0.0, 0.75, 4.4), (-0.287, 0.6929, 3.4), (-0.287, 0.6929, 4.4), (-0.5303, 0.5303, 3.4), (-0.5303, 0.5303, 4.4), (-0.6929, 0.287, 3.4), (-0.6929, 0.287, 4.4), (-0.75, -2.999e-08, 3.4), (-0.75, -2.999e-08, 4.4), (-0.6929, -0.287, 3.4), (-0.6929, -0.287, 4.4), (-0.5303, -0.5303, 3.4), (-0.5303, -0.5303, 4.4), (-0.287, -0.6929, 3.4), (-0.287, -0.6929, 4.4), (0.0, -0.75, 3.4), (0.0, -0.75, 4.4), (0.0, 1.0, 3.5), (0.0, 1.0, 4.3), (-0.3827, 0.9239, 4.3), (-0.3827, 0.9239, 3.5), (-0.7071, 0.7071, 4.3), (-0.7071, 0.7071, 3.5), (-0.9239, 0.3827, 4.3), (-0.9239, 0.3827, 3.5), (-1.0, -4.371e-08, 4.3), (-1.0, -4.371e-08, 3.5), (-0.9239, -0.3827, 4.3), (-0.9239, -0.3827, 3.5), (-0.7071, -0.7071, 4.3), (-0.7071, -0.7071, 3.5), (-0.3827, -0.9239, 4.3), (-0.3827, -0.9239, 3.5), (0.0, -1.0, 4.3), (0.0, -1.0, 3.5), (-1.0, 0.2121, 4.112), (-1.0, 0.2772, 4.015), (-1.0, 0.2772, 3.785), (-1.0, 0.1148, 3.623), (-1.044, 0.1061, 4.177), (-1.081, 0.196, 4.112), (-1.106, 0.2561, 4.015), (-1.115, 0.2772, 3.9), (-1.106, 0.2561, 3.785), (-1.081, 0.196, 3.688), (-1.044, 0.1061, 3.623), (-1.081, 0.08118, 4.177), (-1.15, 0.15, 4.112), (-1.196, 0.196, 4.015), (-1.212, 0.2121, 3.9), (-1.196, 0.196, 3.785), (-1.15, 0.15, 3.688), (-1.081, 0.08118, 3.623), (-1.106, 0.04393, 4.177), (-1.196, 0.08118, 4.112), (-1.256, 0.1061, 4.015), (-1.277, 0.1148, 3.9), (-1.256, 0.1061, 3.785), (-1.196, 0.08118, 3.688), (-1.106, 0.04393, 3.623), (-1.115, 2.03e-07, 4.177), (-1.212, 1.851e-07, 4.112), (-1.277, 1.672e-07, 4.015), (-1.3, 1.672e-07, 3.9), (-1.277, 1.672e-07, 3.785), (-1.212, 1.851e-07, 3.688), (-1.115, 1.806e-07, 3.623), (-1.106, -0.04393, 4.177), (-1.196, -0.08118, 4.112), (-1.256, -0.1061, 4.015), (-1.277, -0.1148, 3.9), (-1.256, -0.1061, 3.785), (-1.196, -0.08118, 3.688), (-1.106, -0.04393, 3.623), (-1.081, -0.08118, 4.177), (-1.15, -0.15, 4.112), (-1.196, -0.196, 4.015), (-1.212, -0.2121, 3.9), (-1.196, -0.196, 3.785), (-1.15, -0.15, 3.688), (-1.081, -0.08118, 3.623), (-1.044, -0.1061, 4.177), (-1.081, -0.196, 4.112), (-1.106, -0.2561, 4.015), (-1.115, -0.2772, 3.9), (-1.106, -0.2561, 3.785), (-1.081, -0.196, 3.688), (-1.044, -0.1061, 3.623), (-1.0, -0.1148, 4.177), (-1.0, -0.2121, 4.112), (-1.0, -0.2772, 4.015), (-1.0, -0.3, 3.9), (-1.0, -0.2772, 3.785), (-1.0, -0.2121, 3.688), (-1.0, -0.1148, 3.623), (-0.9, 2.091e-07, 3.6), (-0.9, 0.2121, 3.688), (-0.9, 0.3, 3.9), (-0.9, 0.1148, 4.177), (-0.9, 1.638e-07, 4.2), (-0.9, -0.1148, 3.623), (-0.9, -0.2121, 3.688), (-0.9, -0.2772, 3.785), (-0.9, -0.3, 3.9), (-0.9, -0.2772, 4.015), (-0.9, -0.2121, 4.112), (-0.9, -0.1148, 4.177), (-0.9, 0.1148, 3.623), (-0.9, 0.2772, 3.785), (-0.9, 0.2772, 4.015), (-0.9, 0.2121, 4.112), (-1.0, 1.638e-07, 4.2), (-1.0, 0.1148, 4.177), (-1.0, 0.3, 3.9), (-1.0, 0.2121, 3.688), (-1.0, 2.091e-07, 3.6), (0.0, -1.0, 4.125), (0.0, -1.0, 3.675), (-0.1591, -0.9684, 4.059), (-0.225, -0.9552, 3.9), (-0.1591, -0.9684, 3.741), (0.0, -1.778, 3.9)], [], [(131, 113, 1, 14), (14, 1, 3, 16), (16, 3, 5, 18), (18, 5, 7, 20), (20, 7, 9, 22), (22, 9, 11, 24), (24, 11, 13, 26), (26, 13, 129, 146), (12, 27, 147, 128), (27, 26, 146, 229, 109, 110, 111, 230, 147), (10, 25, 27, 12), (25, 24, 26, 27), (8, 23, 25, 10), (23, 22, 24, 25), (6, 21, 23, 8), (21, 20, 22, 23), (4, 19, 21, 6), (19, 18, 20, 21), (2, 17, 19, 4), (17, 16, 18, 19), (0, 15, 17, 2), (15, 14, 16, 17), (112, 130, 15, 0), (130, 131, 14, 15), (31, 107, 37, 38), (30, 106, 35, 36), (29, 28, 33, 34), (105, 104, 32), (108, 31, 38), (107, 30, 36, 37), (106, 29, 34, 35), (28, 105, 32, 33), (108, 38, 45), (37, 36, 43, 44), (35, 34, 41, 42), (33, 32, 39, 40), (38, 37, 44, 45), (36, 35, 42, 43), (34, 33, 40, 41), (32, 104, 39), (42, 41, 48, 49), (40, 39, 46, 47), (45, 44, 51, 52), (43, 42, 49, 50), (41, 40, 47, 48), (39, 104, 46), (108, 45, 52), (44, 43, 50, 51), (52, 51, 58, 59), (50, 49, 56, 57), (48, 47, 54, 55), (46, 104, 53), (108, 52, 59), (51, 50, 57, 58), (49, 48, 55, 56), (47, 46, 53, 54), (55, 54, 61, 62), (53, 104, 60), (108, 59, 66), (58, 57, 64, 65), (56, 55, 62, 63), (54, 53, 60, 61), (59, 58, 65, 66), (57, 56, 63, 64), (108, 66, 73), (65, 64, 71, 72), (63, 62, 69, 70), (61, 60, 67, 68), (66, 65, 72, 73), (64, 63, 70, 71), (62, 61, 68, 69), (60, 104, 67), (68, 67, 74, 75), (73, 72, 79, 80), (71, 70, 77, 78), (69, 68, 75, 76), (67, 104, 74), (108, 73, 80), (72, 71, 78, 79), (70, 69, 76, 77), (80, 79, 86, 87), (78, 77, 84, 85), (76, 75, 82, 83), (74, 104, 81), (108, 80, 87), (79, 78, 85, 86), (77, 76, 83, 84), (75, 74, 81, 82), (28, 29, 102, 103), (30, 107, 89, 101), (106, 30, 101, 90), (108, 87, 93, 88), (29, 106, 90, 102), (87, 86, 94, 93), (81, 104, 92, 99), (105, 28, 103, 91), (86, 85, 95, 94), (85, 84, 96, 95), (84, 83, 97, 96), (104, 105, 91, 92), (31, 108, 88, 100), (83, 82, 98, 97), (107, 31, 100, 89), (82, 81, 99, 98), (1, 113, 129, 13, 11, 9, 7, 5, 3), (112, 0, 2, 4, 6, 8, 10, 12, 128), (111, 110, 234), (110, 109, 234), (109, 229, 234), (230, 111, 234), (131, 132, 115, 113), (132, 134, 117, 115), (134, 136, 119, 117), (136, 138, 121, 119), (138, 140, 123, 121), (140, 142, 125, 123), (142, 144, 127, 125), (144, 146, 129, 127), (126, 128, 147, 145), (145, 147, 230, 233, 232, 231, 229, 146, 144), (124, 126, 145, 143), (143, 145, 144, 142), (122, 124, 143, 141), (141, 143, 142, 140), (120, 122, 141, 139), (139, 141, 140, 138), (118, 120, 139, 137), (137, 139, 138, 136), (116, 118, 137, 135), (135, 137, 136, 134), (114, 116, 135, 133), (133, 135, 134, 132), (112, 114, 133, 130), (130, 133, 132, 131), (151, 158, 157, 227), (150, 156, 155, 226), (149, 154, 153, 148), (225, 152, 224), (228, 158, 151), (227, 157, 156, 150), (226, 155, 154, 149), (148, 153, 152, 225), (228, 165, 158), (157, 164, 163, 156), (155, 162, 161, 154), (153, 160, 159, 152), (158, 165, 164, 157), (156, 163, 162, 155), (154, 161, 160, 153), (152, 159, 224), (162, 169, 168, 161), (160, 167, 166, 159), (165, 172, 171, 164), (163, 170, 169, 162), (161, 168, 167, 160), (159, 166, 224), (228, 172, 165), (164, 171, 170, 163), (172, 179, 178, 171), (170, 177, 176, 169), (168, 175, 174, 167), (166, 173, 224), (228, 179, 172), (171, 178, 177, 170), (169, 176, 175, 168), (167, 174, 173, 166), (175, 182, 181, 174), (173, 180, 224), (228, 186, 179), (178, 185, 184, 177), (176, 183, 182, 175), (174, 181, 180, 173), (179, 186, 185, 178), (177, 184, 183, 176), (228, 193, 186), (185, 192, 191, 184), (183, 190, 189, 182), (181, 188, 187, 180), (186, 193, 192, 185), (184, 191, 190, 183), (182, 189, 188, 181), (180, 187, 224), (188, 195, 194, 187), (193, 200, 199, 192), (191, 198, 197, 190), (189, 196, 195, 188), (187, 194, 224), (228, 200, 193), (192, 199, 198, 191), (190, 197, 196, 189), (200, 207, 206, 199), (198, 205, 204, 197), (196, 203, 202, 195), (194, 201, 224), (228, 207, 200), (199, 206, 205, 198), (197, 204, 203, 196), (195, 202, 201, 194), (148, 223, 222, 149), (150, 221, 209, 227), (226, 210, 221, 150), (228, 208, 213, 207), (149, 222, 210, 226), (207, 213, 214, 206), (201, 219, 212, 224), (225, 211, 223, 148), (206, 214, 215, 205), (205, 215, 216, 204), (204, 216, 217, 203), (224, 212, 211, 225), (151, 220, 208, 228), (203, 217, 218, 202), (227, 209, 220, 151), (202, 218, 219, 201), (115, 117, 119, 121, 123, 125, 127, 129, 113), (112, 128, 126, 124, 122, 120, 118, 116, 114), (233, 234, 232), (232, 234, 231), (231, 234, 229), (230, 234, 233)])
me_cylinder_004.polygons.foreach_set('use_smooth', [True] * 220)
me_cylinder_004.polygons.foreach_set('material_index', [0, 0, 0, 0, 0, 0, 0, 0, 0, 0, 0, 0, 0, 0, 0, 0, 0, 0, 0, 0, 0, 0, 0, 0, 2, 2, 2, 2, 2, 2, 2, 2, 2, 2, 2, 2, 2, 2, 2, 2, 2, 2, 2, 2, 2, 2, 2, 2, 2, 2, 2, 2, 2, 2, 2, 2, 2, 2, 2, 2, 2, 2, 2, 2, 2, 2, 2, 2, 2, 2, 2, 2, 2, 2, 2, 2, 2, 2, 2, 2, 2, 2, 2, 2, 2, 2, 2, 2, 2, 2, 2, 2, 2, 2, 2, 2, 2, 2, 2, 2, 2, 2, 2, 2, 2, 2, 5, 5, 5, 5, 0, 0, 0, 0, 0, 0, 0, 0, 0, 0, 0, 0, 0, 0, 0, 0, 0, 0, 0, 0, 0, 0, 0, 0, 2, 2, 2, 2, 2, 2, 2, 2, 2, 2, 2, 2, 2, 2, 2, 2, 2, 2, 2, 2, 2, 2, 2, 2, 2, 2, 2, 2, 2, 2, 2, 2, 2, 2, 2, 2, 2, 2, 2, 2, 2, 2, 2, 2, 2, 2, 2, 2, 2, 2, 2, 2, 2, 2, 2, 2, 2, 2, 2, 2, 2, 2, 2, 2, 2, 2, 2, 2, 2, 2, 2, 2, 2, 2, 2, 2, 2, 2, 2, 2, 2, 2, 5, 5, 5, 5])
me_cylinder_004.materials.append(mat_metal)
me_cylinder_004.materials.append(mat_electric)
me_cylinder_004.materials.append(mat_dark)
me_cylinder_004.materials.append(mat_light)
me_cylinder_004.materials.append(mat_radiator)
me_cylinder_004.materials.append(mat_lightmetal)
me_cylinder_004.use_remesh_preserve_volume = False
me_cylinder_004.use_remesh_preserve_attributes = False
me_cylinder_004.use_mirror_vertex_groups = False
me_cylinder_004.update()
me_cylinder_003 = bpy.data.meshes.new('Cylinder.003')
me_cylinder_003.from_pydata([(0.287, 0.6929, 4.8), (0.3827, 0.9239, 5.8), (0.5303, 0.5303, 4.8), (0.7071, 0.7071, 5.8), (0.6929, 0.287, 4.8), (0.9239, 0.3827, 5.8), (0.75, -2.999e-08, 4.8), (1.0, -4.371e-08, 5.8), (0.6929, -0.287, 4.8), (0.9239, -0.3827, 5.8), (0.5303, -0.5303, 4.8), (0.7071, -0.7071, 5.8), (0.287, -0.6929, 4.8), (0.3827, -0.9239, 5.8), (0.3444, 0.8315, 5.8), (0.6364, 0.6364, 5.8), (0.8315, 0.3444, 5.8), (0.9, -3.822e-08, 5.8), (0.8315, -0.3444, 5.8), (0.6364, -0.6364, 5.8), (0.3444, -0.8315, 5.8), (0.3444, 0.8315, 6.0), (0.6364, 0.6364, 6.0), (0.8315, 0.3444, 6.0), (0.9, -3.822e-08, 6.0), (0.8315, -0.3444, 6.0), (0.6364, -0.6364, 6.0), (0.3444, -0.8315, 6.0), (0.3827, 0.9239, 4.9), (0.7071, 0.7071, 4.9), (0.9239, 0.3827, 4.9), (1.0, -4.371e-08, 4.9), (0.9239, -0.3827, 4.9), (0.7071, -0.7071, 4.9), (0.3827, -0.9239, 4.9), (0.3827, -0.9239, 5.479), (0.3827, -0.9239, 5.321), (0.2, -0.9602, 5.75), (0.3061, -0.9391, 5.706), (0.35, -0.9304, 5.6), (0.3061, -0.9391, 5.494), (0.2, -0.9602, 5.45), (0.09393, -0.9813, 5.494), (0.05, -0.9901, 5.6), (0.09393, -0.9813, 5.706), (0.35, -0.9304, 5.4), (0.5, -0.8455, 5.55), (0.6061, -0.7746, 5.506), (0.65, -0.7453, 5.4), (0.6061, -0.7746, 5.294), (0.5, -0.8455, 5.25), (0.3939, -0.9164, 5.294), (0.3939, -0.9164, 5.506), (0.3827, -1.104, 5.479), (0.3827, -1.104, 5.321), (0.2, -1.104, 5.718), (0.2831, -1.104, 5.683), (0.3175, -1.104, 5.6), (0.2831, -1.104, 5.517), (0.2, -1.104, 5.482), (0.1169, -1.104, 5.517), (0.08247, -1.104, 5.6), (0.1169, -1.104, 5.683), (0.3825, -1.104, 5.4), (0.5, -1.104, 5.518), (0.5831, -1.104, 5.483), (0.6175, -1.104, 5.4), (0.5831, -1.104, 5.317), (0.5, -1.104, 5.282), (0.4169, -1.104, 5.317), (0.4169, -1.104, 5.483), (0.05303, -0.9895, 5.353), (0.075, -0.9851, 5.3), (0.05303, -0.9895, 5.247), (0.2, -1.104, 5.75), (0.3061, -1.104, 5.706), (0.35, -1.104, 5.6), (0.3061, -1.104, 5.494), (0.2, -1.104, 5.45), (0.09393, -1.104, 5.494), (0.05, -1.104, 5.6), (0.09393, -1.104, 5.706), (0.4104, -1.104, 5.333), (0.35, -1.104, 5.4), (0.4104, -1.104, 5.467), (0.5, -1.104, 5.55), (0.6061, -1.104, 5.506), (0.65, -1.104, 5.4), (0.6061, -1.104, 5.294), (0.5, -1.104, 5.25), (0.3939, -1.104, 5.294), (0.3939, -1.104, 5.506), (0.4104, -1.004, 5.467), (0.4104, -1.004, 5.333), (0.2, -1.004, 5.718), (0.2831, -1.004, 5.683), (0.3175, -1.004, 5.6), (0.2831, -1.004, 5.517), (0.2, -1.004, 5.482), (0.1169, -1.004, 5.517), (0.08247, -1.004, 5.6), (0.1169, -1.004, 5.683), (0.3825, -1.004, 5.4), (0.5, -1.004, 5.518), (0.5831, -1.004, 5.483), (0.6175, -1.004, 5.4), (0.5831, -1.004, 5.317), (0.5, -1.004, 5.282), (0.4169, -1.004, 5.317), (0.4169, -1.004, 5.483), (0.7071, 0.7071, 5.695), (0.7071, 0.7071, 5.005), (0.3827, 0.9239, 5.695), (0.3827, 0.9239, 5.005), (0.7071, 1.007, 5.695), (0.7071, 1.007, 5.005), (0.3827, 1.224, 5.695), (0.3827, 1.224, 5.005), (0.4638, 0.9129, 5.695), (0.5449, 1.115, 5.695), (0.626, 0.8045, 5.695), (0.09567, 1.024, 5.695), (0.1913, 1.262, 5.695), (0.287, 0.9862, 5.695), (0.4638, 0.9129, 5.005), (0.5449, 1.115, 5.005), (0.626, 0.8045, 5.005), (0.09567, 1.024, 5.005), (0.1913, 1.262, 5.005), (0.287, 0.9862, 5.005), (1.0, -4.371e-08, 5.625), (1.0, -4.371e-08, 5.175), (0.9684, -0.1591, 5.241), (0.9552, -0.225, 5.4), (0.9684, -0.1591, 5.559), (0.9684, 0.1591, 5.559), (0.9552, 0.225, 5.4), (0.9684, 0.1591, 5.241), (0.0, 0.75, 4.8), (0.0, 1.0, 5.8), (-0.287, 0.6929, 4.8), (-0.3827, 0.9239, 5.8), (-0.5303, 0.5303, 4.8), (-0.7071, 0.7071, 5.8), (-0.6929, 0.287, 4.8), (-0.9239, 0.3827, 5.8), (-0.75, -2.999e-08, 4.8), (-1.0, -4.371e-08, 5.8), (-0.6929, -0.287, 4.8), (-0.9239, -0.3827, 5.8), (-0.5303, -0.5303, 4.8), (-0.7071, -0.7071, 5.8), (-0.287, -0.6929, 4.8), (-0.3827, -0.9239, 5.8), (0.0, -0.75, 4.8), (0.0, -1.0, 5.8), (0.0, 0.9, 5.8), (-0.3444, 0.8315, 5.8), (-0.6364, 0.6364, 5.8), (-0.8315, 0.3444, 5.8), (-0.9, -3.822e-08, 5.8), (-0.8315, -0.3444, 5.8), (-0.6364, -0.6364, 5.8), (-0.3444, -0.8315, 5.8), (0.0, -0.9, 5.8), (0.0, 0.9, 6.0), (-0.3444, 0.8315, 6.0), (-0.6364, 0.6364, 6.0), (-0.8315, 0.3444, 6.0), (-0.9, -3.822e-08, 6.0), (-0.8315, -0.3444, 6.0), (-0.6364, -0.6364, 6.0), (-0.3444, -0.8315, 6.0), (0.0, -0.9, 6.0), (0.0, 1.0, 4.9), (-0.3827, 0.9239, 4.9), (-0.7071, 0.7071, 4.9), (-0.9239, 0.3827, 4.9), (-1.0, -4.371e-08, 4.9), (-0.9239, -0.3827, 4.9), (-0.7071, -0.7071, 4.9), (-0.3827, -0.9239, 4.9), (0.0, -1.0, 4.9), (-0.3827, -0.9239, 5.479), (-0.3827, -0.9239, 5.321), (-0.2, -0.9602, 5.75), (-0.3061, -0.9391, 5.706), (-0.35, -0.9304, 5.6), (-0.3061, -0.9391, 5.494), (-0.2, -0.9602, 5.45), (-0.09393, -0.9813, 5.494), (-0.05, -0.9901, 5.6), (-0.09393, -0.9813, 5.706), (-0.35, -0.9304, 5.4), (-0.5, -0.8455, 5.55), (-0.6061, -0.7746, 5.506), (-0.65, -0.7453, 5.4), (-0.6061, -0.7746, 5.294), (-0.5, -0.8455, 5.25), (-0.3939, -0.9164, 5.294), (-0.3939, -0.9164, 5.506), (-0.3827, -1.104, 5.479), (-0.3827, -1.104, 5.321), (-0.2, -1.104, 5.718), (-0.2831, -1.104, 5.683), (-0.3175, -1.104, 5.6), (-0.2831, -1.104, 5.517), (-0.2, -1.104, 5.482), (-0.1169, -1.104, 5.517), (-0.08247, -1.104, 5.6), (-0.1169, -1.104, 5.683), (-0.3825, -1.104, 5.4), (-0.5, -1.104, 5.518), (-0.5831, -1.104, 5.483), (-0.6175, -1.104, 5.4), (-0.5831, -1.104, 5.317), (-0.5, -1.104, 5.282), (-0.4169, -1.104, 5.317), (-0.4169, -1.104, 5.483), (0.0, -1.0, 5.375), (0.0, -1.0, 5.225), (-0.05303, -0.9895, 5.353), (-0.075, -0.9851, 5.3), (-0.05303, -0.9895, 5.247), (0.0, -1.777, 5.3), (-0.2, -1.104, 5.75), (-0.3061, -1.104, 5.706), (-0.35, -1.104, 5.6), (-0.3061, -1.104, 5.494), (-0.2, -1.104, 5.45), (-0.09393, -1.104, 5.494), (-0.05, -1.104, 5.6), (-0.09393, -1.104, 5.706), (-0.4104, -1.104, 5.333), (-0.35, -1.104, 5.4), (-0.4104, -1.104, 5.467), (-0.5, -1.104, 5.55), (-0.6061, -1.104, 5.506), (-0.65, -1.104, 5.4), (-0.6061, -1.104, 5.294), (-0.5, -1.104, 5.25), (-0.3939, -1.104, 5.294), (-0.3939, -1.104, 5.506), (-0.4104, -1.004, 5.467), (-0.4104, -1.004, 5.333), (-0.2, -1.004, 5.718), (-0.2831, -1.004, 5.683), (-0.3175, -1.004, 5.6), (-0.2831, -1.004, 5.517), (-0.2, -1.004, 5.482), (-0.1169, -1.004, 5.517), (-0.08247, -1.004, 5.6), (-0.1169, -1.004, 5.683), (-0.3825, -1.004, 5.4), (-0.5, -1.004, 5.518), (-0.5831, -1.004, 5.483), (-0.6175, -1.004, 5.4), (-0.5831, -1.004, 5.317), (-0.5, -1.004, 5.282), (-0.4169, -1.004, 5.317), (-0.4169, -1.004, 5.483), (-0.7071, 0.7071, 5.695), (-0.7071, 0.7071, 5.005), (0.0, 1.0, 5.005), (0.0, 1.0, 5.695), (-0.3827, 0.9239, 5.695), (-0.3827, 0.9239, 5.005), (-0.7071, 1.007, 5.695), (-0.7071, 1.007, 5.005), (0.0, 1.3, 5.005), (0.0, 1.3, 5.695), (-0.3827, 1.224, 5.695), (-0.3827, 1.224, 5.005), (-0.4638, 0.9129, 5.695), (-0.5449, 1.115, 5.695), (-0.626, 0.8045, 5.695), (-0.09567, 1.024, 5.695), (-0.1913, 1.262, 5.695), (-0.287, 0.9862, 5.695), (-0.4638, 0.9129, 5.005), (-0.5449, 1.115, 5.005), (-0.626, 0.8045, 5.005), (-0.09567, 1.024, 5.005), (-0.1913, 1.262, 5.005), (-0.287, 0.9862, 5.005), (-1.0, -4.371e-08, 5.625), (-1.0, -4.371e-08, 5.175), (-0.9684, -0.1591, 5.241), (-0.9552, -0.225, 5.4), (-0.9684, -0.1591, 5.559), (-0.9684, 0.1591, 5.559), (-0.9552, 0.225, 5.4), (-0.9684, 0.1591, 5.241)], [], [(165, 166, 167, 168, 169, 170, 171, 172, 173, 27, 26, 25, 24, 23, 22, 21), (112, 264, 139, 1), (112, 1, 3, 110), (29, 111, 110, 3, 5, 30), (30, 5, 7, 130, 135, 136, 137, 131, 31), (31, 131, 132, 133, 134, 130, 7, 9, 32), (32, 9, 11, 33), (33, 11, 13, 35, 52, 46, 47, 48, 49, 50, 51, 36, 34), (34, 36, 45, 35, 13, 39, 40, 41, 42, 43, 155, 219, 71, 72, 73, 220, 182), (5, 3, 15, 16), (155, 13, 20, 164), (1, 139, 156, 14), (11, 9, 18, 19), (7, 5, 16, 17), (3, 1, 14, 15), (13, 11, 19, 20), (9, 7, 17, 18), (18, 17, 24, 25), (19, 18, 25, 26), (20, 19, 26, 27), (164, 20, 27, 173), (14, 156, 165, 21), (15, 14, 21, 22), (16, 15, 22, 23), (17, 16, 23, 24), (12, 34, 182, 154), (10, 33, 34, 12), (8, 32, 33, 10), (6, 31, 32, 8), (4, 30, 31, 6), (2, 29, 30, 4), (0, 28, 29, 2), (138, 174, 28, 0), (155, 43, 44, 37, 38, 39, 13), (49, 48, 87, 88), (44, 43, 80, 81), (48, 47, 86, 87), (63, 82, 93, 102), (57, 56, 95, 96), (82, 69, 108, 93), (37, 44, 81, 74), (38, 37, 74, 75), (50, 49, 88, 89), (45, 36, 54, 83), (39, 38, 75, 76), (51, 50, 89, 90), (35, 45, 83, 53), (40, 39, 76, 77), (36, 51, 90, 54), (41, 40, 77, 78), (52, 35, 53, 91), (42, 41, 78, 79), (46, 52, 91, 85), (47, 46, 85, 86), (43, 42, 79, 80), (73, 72, 224), (71, 219, 224), (220, 73, 224), (72, 71, 224), (55, 56, 75, 74), (56, 57, 76, 75), (57, 58, 77, 76), (58, 59, 78, 77), (59, 60, 79, 78), (60, 61, 80, 79), (61, 62, 81, 80), (62, 55, 74, 81), (82, 63, 83, 54), (63, 84, 53, 83), (64, 65, 86, 85), (65, 66, 87, 86), (66, 67, 88, 87), (67, 68, 89, 88), (68, 69, 90, 89), (69, 82, 54, 90), (84, 70, 91, 53), (70, 64, 85, 91), (95, 94, 101, 100, 99, 98, 97, 96), (92, 102, 93), (93, 108, 107, 106, 105, 104, 103, 109, 92), (70, 84, 92, 109), (58, 57, 96, 97), (84, 63, 102, 92), (64, 70, 109, 103), (59, 58, 97, 98), (65, 64, 103, 104), (60, 59, 98, 99), (66, 65, 104, 105), (61, 60, 99, 100), (67, 66, 105, 106), (62, 61, 100, 101), (68, 67, 106, 107), (55, 62, 101, 94), (69, 68, 107, 108), (56, 55, 94, 95), (264, 112, 116, 123, 122, 121, 270), (111, 113, 117, 124, 125, 126, 115), (174, 263, 113, 28), (28, 113, 111, 29), (129, 123, 116, 117), (126, 120, 114, 115), (110, 111, 115, 114), (113, 263, 269, 127, 128, 129, 117), (112, 110, 114, 120, 119, 118, 116), (125, 119, 120, 126), (124, 118, 119, 125), (117, 116, 118, 124), (127, 121, 122, 128), (128, 122, 123, 129), (269, 270, 121, 127), (138, 0, 2, 4, 6, 8, 10, 12, 154), (265, 141, 139, 264), (265, 261, 143, 141), (176, 177, 145, 143, 261, 262), (177, 178, 286, 292, 291, 290, 285, 147, 145), (178, 179, 149, 147, 285, 289, 288, 287, 286), (179, 180, 151, 149), (180, 181, 184, 199, 198, 197, 196, 195, 194, 200, 183, 153, 151), (181, 182, 220, 223, 222, 221, 219, 155, 191, 190, 189, 188, 187, 153, 183, 193, 184), (145, 159, 158, 143), (155, 164, 163, 153), (141, 157, 156, 139), (151, 162, 161, 149), (147, 160, 159, 145), (143, 158, 157, 141), (153, 163, 162, 151), (149, 161, 160, 147), (161, 170, 169, 160), (162, 171, 170, 161), (163, 172, 171, 162), (164, 173, 172, 163), (157, 166, 165, 156), (158, 167, 166, 157), (159, 168, 167, 158), (160, 169, 168, 159), (152, 154, 182, 181), (150, 152, 181, 180), (148, 150, 180, 179), (146, 148, 179, 178), (144, 146, 178, 177), (142, 144, 177, 176), (140, 142, 176, 175), (138, 140, 175, 174), (155, 153, 187, 186, 185, 192, 191), (197, 239, 238, 196), (192, 232, 231, 191), (196, 238, 237, 195), (211, 253, 244, 233), (205, 247, 246, 204), (233, 244, 259, 217), (185, 225, 232, 192), (186, 226, 225, 185), (198, 240, 239, 197), (193, 234, 202, 184), (187, 227, 226, 186), (199, 241, 240, 198), (183, 201, 234, 193), (188, 228, 227, 187), (184, 202, 241, 199), (189, 229, 228, 188), (200, 242, 201, 183), (190, 230, 229, 189), (194, 236, 242, 200), (195, 237, 236, 194), (191, 231, 230, 190), (223, 224, 222), (221, 224, 219), (220, 224, 223), (222, 224, 221), (219, 224, 220), (203, 225, 226, 204), (204, 226, 227, 205), (205, 227, 228, 206), (206, 228, 229, 207), (207, 229, 230, 208), (208, 230, 231, 209), (209, 231, 232, 210), (210, 232, 225, 203), (233, 202, 234, 211), (211, 234, 201, 235), (212, 236, 237, 213), (213, 237, 238, 214), (214, 238, 239, 215), (215, 239, 240, 216), (216, 240, 241, 217), (217, 241, 202, 233), (235, 201, 242, 218), (218, 242, 236, 212), (246, 247, 248, 249, 250, 251, 252, 245), (243, 244, 253), (244, 243, 260, 254, 255, 256, 257, 258, 259), (218, 260, 243, 235), (206, 248, 247, 205), (235, 243, 253, 211), (212, 254, 260, 218), (207, 249, 248, 206), (213, 255, 254, 212), (208, 250, 249, 207), (214, 256, 255, 213), (209, 251, 250, 208), (215, 257, 256, 214), (210, 252, 251, 209), (216, 258, 257, 215), (203, 245, 252, 210), (217, 259, 258, 216), (204, 246, 245, 203), (264, 270, 276, 277, 278, 271, 265), (262, 268, 281, 280, 279, 272, 266), (174, 175, 266, 263), (175, 176, 262, 266), (284, 272, 271, 278), (281, 268, 267, 275), (261, 267, 268, 262), (266, 272, 284, 283, 282, 269, 263), (265, 271, 273, 274, 275, 267, 261), (280, 281, 275, 274), (279, 280, 274, 273), (272, 279, 273, 271), (282, 283, 277, 276), (283, 284, 278, 277), (269, 282, 276, 270), (138, 154, 152, 150, 148, 146, 144, 142, 140), (131, 137, 136, 135, 130, 134, 133, 132), (286, 287, 288, 289, 285, 290, 291, 292)])
me_cylinder_003.polygons.foreach_set('use_smooth', [True] * 224)
me_cylinder_003.polygons.foreach_set('material_index', [2, 0, 0, 0, 0, 0, 0, 0, 0, 2, 2, 2, 2, 2, 2, 2, 2, 2, 2, 2, 2, 2, 2, 2, 2, 0, 0, 0, 0, 0, 0, 0, 0, 0, 2, 2, 2, 2, 2, 2, 2, 2, 2, 2, 2, 2, 2, 2, 2, 2, 2, 2, 2, 2, 2, 5, 5, 5, 5, 2, 2, 2, 2, 2, 2, 2, 2, 2, 2, 2, 2, 2, 2, 2, 2, 2, 2, 2, 2, 2, 2, 2, 2, 2, 2, 2, 2, 2, 2, 2, 2, 2, 2, 2, 2, 2, 2, 0, 0, 2, 2, 2, 2, 2, 2, 2, 2, 2, 2, 2, 0, 0, 0, 0, 0, 0, 0, 0, 0, 2, 2, 2, 2, 2, 2, 2, 2, 2, 2, 2, 2, 2, 2, 2, 2, 0, 0, 0, 0, 0, 0, 0, 0, 0, 2, 2, 2, 2, 2, 2, 2, 2, 2, 2, 2, 2, 2, 2, 2, 2, 2, 2, 2, 2, 2, 5, 5, 5, 5, 5, 2, 2, 2, 2, 2, 2, 2, 2, 2, 2, 2, 2, 2, 2, 2, 2, 2, 2, 2, 2, 2, 2, 2, 2, 2, 2, 2, 2, 2, 2, 2, 2, 2, 2, 2, 2, 2, 2, 0, 0, 2, 2, 2, 2, 2, 2, 2, 2, 2, 2, 2, 0, 2, 2])
_k = set([(130, 134), (130, 135), (131, 132), (131, 137), (132, 133), (133, 134), (135, 136), (136, 137), (285, 289), (285, 290), (286, 287), (286, 292), (287, 288), (288, 289), (290, 291), (291, 292)])
me_cylinder_003.attributes.new('sharp_edge', 'BOOLEAN', 'EDGE').data.foreach_set('value', [ (min(e.vertices), max(e.vertices)) in _k for e in me_cylinder_003.edges])
me_cylinder_003.materials.append(mat_metal)
me_cylinder_003.materials.append(mat_electric)
me_cylinder_003.materials.append(mat_dark)
me_cylinder_003.materials.append(mat_light)
me_cylinder_003.materials.append(mat_radiator)
me_cylinder_003.materials.append(mat_lightmetal)
me_cylinder_003.use_remesh_preserve_volume = False
me_cylinder_003.use_remesh_preserve_attributes = False
me_cylinder_003.use_mirror_vertex_groups = False
me_cylinder_003.update()
me_cylinder_002 = bpy.data.meshes.new('Cylinder.002')
me_cylinder_002.from_pydata([(0.3444, 0.8315, 6.0), (0.6364, 0.6364, 6.0), (0.8315, 0.3444, 6.0), (0.9, -3.822e-08, 6.0), (0.8315, -0.3444, 6.0), (0.6364, -0.6364, 6.0), (0.3444, -0.8315, 6.0), (0.3827, 0.9239, 6.0), (0.7071, 0.7071, 6.0), (0.9239, 0.3827, 6.0), (1.0, -4.371e-08, 6.0), (0.9239, -0.3827, 6.0), (0.7071, -0.7071, 6.0), (0.3827, -0.9239, 6.0), (0.7071, 0.7071, 6.6), (0.9239, 0.3827, 6.6), (1.0, -4.371e-08, 6.6), (0.9239, -0.3827, 6.6), (0.7071, -0.7071, 6.6), (0.3182, 0.7682, 6.344), (0.1318, 0.3182, 6.831), (0.2435, 0.588, 6.636), (0.588, 0.588, 6.344), (0.2435, 0.2435, 6.831), (0.45, 0.45, 6.636), (0.7682, 0.3182, 6.344), (0.3182, 0.1318, 6.831), (0.588, 0.2435, 6.636), (0.8315, 2.96e-08, 6.344), (0.3444, 1.369e-07, 6.831), (0.6364, 8.325e-08, 6.636), (0.7682, -0.3182, 6.344), (0.3182, -0.1318, 6.831), (0.588, -0.2435, 6.636), (0.588, -0.588, 6.344), (0.2435, -0.2435, 6.831), (0.45, -0.45, 6.636), (0.3182, -0.7682, 6.344), (0.1318, -0.3182, 6.831), (0.2435, -0.588, 6.636), (0.0, 0.9, 6.0), (-0.3444, 0.8315, 6.0), (-0.6364, 0.6364, 6.0), (-0.8315, 0.3444, 6.0), (-0.9, -3.822e-08, 6.0), (-0.8315, -0.3444, 6.0), (-0.6364, -0.6364, 6.0), (-0.3444, -0.8315, 6.0), (0.0, -0.9, 6.0), (-0.3827, 0.9239, 6.0), (-0.7071, 0.7071, 6.0), (-0.9239, 0.3827, 6.0), (-1.0, -4.371e-08, 6.0), (-0.9239, -0.3827, 6.0), (-0.7071, -0.7071, 6.0), (-0.3827, -0.9239, 6.0), (0.0, 0.8315, 6.344), (-0.7071, 0.7071, 6.6), (-0.9239, 0.3827, 6.6), (-1.0, -4.371e-08, 6.6), (-0.9239, -0.3827, 6.6), (-0.7071, -0.7071, 6.6), (-0.3182, 0.7682, 6.344), (-0.1318, 0.3182, 6.831), (-0.2435, 0.588, 6.636), (-0.588, 0.588, 6.344), (-0.2435, 0.2435, 6.831), (-0.45, 0.45, 6.636), (-0.7682, 0.3182, 6.344), (-0.3182, 0.1318, 6.831), (-0.588, 0.2435, 6.636), (-0.8315, 2.96e-08, 6.344), (-0.3444, 1.369e-07, 6.831), (-0.6364, 8.325e-08, 6.636), (-0.7682, -0.3182, 6.344), (-0.3182, -0.1318, 6.831), (-0.588, -0.2435, 6.636), (-0.588, -0.588, 6.344), (-0.2435, -0.2435, 6.831), (-0.45, -0.45, 6.636), (-0.3182, -0.7682, 6.344), (-0.1318, -0.3182, 6.831), (-0.2435, -0.588, 6.636), (0.0, -0.8315, 6.344), (0.0, -0.3444, 6.831), (0.0, -0.6364, 6.636), (0.0, 1.926e-08, 6.9), (0.0, 0.3444, 6.831), (0.0, 0.6364, 6.636)], [], [(1, 0, 7, 8), (13, 12, 18), (2, 1, 8, 9), (3, 2, 9, 10), (4, 3, 10, 11), (5, 4, 11, 12), (6, 5, 12, 13), (48, 6, 13), (0, 40, 7), (88, 87, 20, 21), (87, 86, 20), (8, 7, 14), (9, 8, 14, 15), (10, 9, 15, 16), (11, 10, 16, 17), (12, 11, 17, 18), (40, 56, 19, 0), (56, 88, 21, 19), (0, 19, 22, 1), (19, 21, 24, 22), (20, 86, 23), (21, 20, 23, 24), (22, 24, 27, 25), (23, 86, 26), (24, 23, 26, 27), (1, 22, 25, 2), (26, 86, 29), (27, 26, 29, 30), (2, 25, 28, 3), (25, 27, 30, 28), (30, 29, 32, 33), (3, 28, 31, 4), (28, 30, 33, 31), (29, 86, 32), (4, 31, 34, 5), (31, 33, 36, 34), (32, 86, 35), (33, 32, 35, 36), (35, 86, 38), (36, 35, 38, 39), (5, 34, 37, 6), (34, 36, 39, 37), (38, 86, 84), (39, 38, 84, 85), (6, 37, 83, 48), (37, 39, 85, 83), (6, 13, 18), (5, 6, 18), (5, 18, 17, 4), (4, 17, 16, 3), (3, 16, 15, 2), (2, 15, 14, 1), (1, 14, 0), (0, 14, 7), (42, 50, 49, 41), (55, 61, 54), (43, 51, 50, 42), (44, 52, 51, 43), (45, 53, 52, 44), (46, 54, 53, 45), (47, 55, 54, 46), (48, 55, 47), (41, 49, 40), (88, 64, 63, 87), (87, 63, 86), (50, 57, 49), (51, 58, 57, 50), (52, 59, 58, 51), (53, 60, 59, 52), (54, 61, 60, 53), (40, 41, 62, 56), (56, 62, 64, 88), (41, 42, 65, 62), (62, 65, 67, 64), (63, 66, 86), (64, 67, 66, 63), (65, 68, 70, 67), (66, 69, 86), (67, 70, 69, 66), (42, 43, 68, 65), (69, 72, 86), (70, 73, 72, 69), (43, 44, 71, 68), (68, 71, 73, 70), (73, 76, 75, 72), (44, 45, 74, 71), (71, 74, 76, 73), (72, 75, 86), (45, 46, 77, 74), (74, 77, 79, 76), (75, 78, 86), (76, 79, 78, 75), (78, 81, 86), (79, 82, 81, 78), (46, 47, 80, 77), (77, 80, 82, 79), (81, 84, 86), (82, 85, 84, 81), (47, 48, 83, 80), (80, 83, 85, 82), (47, 61, 55), (46, 61, 47), (46, 45, 60, 61), (45, 44, 59, 60), (44, 43, 58, 59), (43, 42, 57, 58), (42, 41, 57), (41, 49, 57), (1, 2, 3, 4, 5, 6, 48, 47, 46, 45, 44, 43, 42, 41, 40, 0)])
me_cylinder_002.polygons.foreach_set('use_smooth', [1, 1, 1, 1, 1, 1, 1, 1, 1, 1, 1, 1, 1, 1, 1, 1, 1, 1, 1, 1, 1, 1, 1, 1, 1, 1, 1, 1, 1, 1, 1, 1, 1, 1, 1, 1, 1, 1, 1, 1, 1, 1, 1, 1, 1, 1, 1, 1, 1, 1, 1, 1, 1, 1, 1, 1, 1, 1, 1, 1, 1, 1, 1, 1, 1, 1, 1, 1, 1, 1, 1, 1, 1, 1, 1, 1, 1, 1, 1, 1, 1, 1, 1, 1, 1, 1, 1, 1, 1, 1, 1, 1, 1, 1, 1, 1, 1, 1, 1, 1, 1, 1, 1, 1, 1, 1, 1, 1, 0])
me_cylinder_002.polygons.foreach_set('material_index', [2, 0, 2, 2, 2, 2, 2, 2, 2, 5, 5, 0, 0, 0, 0, 0, 5, 5, 5, 5, 5, 5, 5, 5, 5, 5, 5, 5, 5, 5, 5, 5, 5, 5, 5, 5, 5, 5, 5, 5, 5, 5, 5, 5, 5, 5, 0, 0, 0, 0, 0, 0, 0, 0, 2, 0, 2, 2, 2, 2, 2, 2, 2, 5, 5, 0, 0, 0, 0, 0, 5, 5, 5, 5, 5, 5, 5, 5, 5, 5, 5, 5, 5, 5, 5, 5, 5, 5, 5, 5, 5, 5, 5, 5, 5, 5, 5, 5, 5, 5, 0, 0, 0, 0, 0, 0, 0, 0, 0])
me_cylinder_002.materials.append(mat_metal)
me_cylinder_002.materials.append(mat_electric)
me_cylinder_002.materials.append(mat_dark)
me_cylinder_002.materials.append(mat_light)
me_cylinder_002.materials.append(mat_radiator)
me_cylinder_002.materials.append(mat_lightmetal)
me_cylinder_002.use_remesh_preserve_volume = False
me_cylinder_002.use_remesh_preserve_attributes = False
me_cylinder_002.use_mirror_vertex_groups = False
me_cylinder_002.update()

# ---- objects
ob_cylinder_012 = bpy.data.objects.new('Cylinder.012', me_cylinder_014)
ob_cylinder_011 = bpy.data.objects.new('Cylinder.011', me_cylinder_013)
ob_cylinder_010 = bpy.data.objects.new('Cylinder.010', me_cylinder_012)
ob_cylinder_000 = bpy.data.objects.new('Cylinder.000', me_cylinder_011)
ob_cylinder_009 = bpy.data.objects.new('Cylinder.009', me_cylinder_010)
ob_cylinder_008 = bpy.data.objects.new('Cylinder.008', me_cylinder_009)
ob_cylinder_007 = bpy.data.objects.new('Cylinder.007', me_cylinder_008)
ob_cylinder_006 = bpy.data.objects.new('Cylinder.006', me_cylinder_007)
ob_cylinder_005 = bpy.data.objects.new('Cylinder.005', me_cylinder_006)
ob_cylinder_004 = bpy.data.objects.new('Cylinder.004', me_cylinder_005)
ob_cylinder_003 = bpy.data.objects.new('Cylinder.003', me_cylinder_004)
ob_cylinder_002 = bpy.data.objects.new('Cylinder.002', me_cylinder_003)
ob_cylinder_001 = bpy.data.objects.new('Cylinder.001', me_cylinder_002)

# ---- transforms, parenting, visibility, modifiers, constraints
ob_cylinder_012.location = (0.0, 0.0, 0.0)
ob_cylinder_012.lineart.crease_threshold = 0.0
_vg = ob_cylinder_012.vertex_groups.new(name='Root')
_vg = ob_cylinder_012.vertex_groups.new(name='Bone')
_vg = ob_cylinder_012.vertex_groups.new(name='Middle')
_vg.add([0, 1, 2, 3, 4, 5, 6, 7, 8, 9, 10, 11, 12, 13, 14], 1.0, 'REPLACE')
_vg = ob_cylinder_012.vertex_groups.new(name='Top')
_vg = ob_cylinder_012.vertex_groups.new(name='Head')
_vg = ob_cylinder_012.vertex_groups.new(name='Arm.L')
_vg = ob_cylinder_012.vertex_groups.new(name='Hand.L')
_vg = ob_cylinder_012.vertex_groups.new(name='Arm.R.001')
_vg = ob_cylinder_012.vertex_groups.new(name='Hand.R.001')
_vg = ob_cylinder_012.vertex_groups.new(name='Head top')
_m = ob_cylinder_012.modifiers.new('Armature', 'ARMATURE')
_m = ob_cylinder_012.modifiers.new('Auto Smooth', 'NODES')
_m.node_group = ng_auto_smooth
_gi = [s.identifier for s in ng_auto_smooth.interface.items_tree if s.item_type == 'SOCKET' and s.in_out == 'INPUT']
_m[_gi[1]] = 0.5236  # Angle
ob_cylinder_011.location = (0.0, 0.0, 0.0)
ob_cylinder_011.lineart.crease_threshold = 0.0
_vg = ob_cylinder_011.vertex_groups.new(name='Root')
_vg = ob_cylinder_011.vertex_groups.new(name='Bone')
_vg = ob_cylinder_011.vertex_groups.new(name='Middle')
_vg.add([0, 1, 2, 3, 4, 5, 6, 7, 8, 9, 10, 11, 12, 13, 14], 1.0, 'REPLACE')
_vg = ob_cylinder_011.vertex_groups.new(name='Top')
_vg = ob_cylinder_011.vertex_groups.new(name='Head')
_vg = ob_cylinder_011.vertex_groups.new(name='Arm.L')
_vg = ob_cylinder_011.vertex_groups.new(name='Hand.L')
_vg = ob_cylinder_011.vertex_groups.new(name='Arm.R.001')
_vg = ob_cylinder_011.vertex_groups.new(name='Hand.R.001')
_vg = ob_cylinder_011.vertex_groups.new(name='Head top')
_m = ob_cylinder_011.modifiers.new('Armature', 'ARMATURE')
_m = ob_cylinder_011.modifiers.new('Auto Smooth', 'NODES')
_m.node_group = ng_auto_smooth
_gi = [s.identifier for s in ng_auto_smooth.interface.items_tree if s.item_type == 'SOCKET' and s.in_out == 'INPUT']
_m[_gi[1]] = 0.5236  # Angle
ob_cylinder_010.location = (0.0, 0.0, 0.0)
ob_cylinder_010.lineart.crease_threshold = 0.0
_vg = ob_cylinder_010.vertex_groups.new(name='Root')
_vg = ob_cylinder_010.vertex_groups.new(name='Bone')
_vg = ob_cylinder_010.vertex_groups.new(name='Middle')
_vg = ob_cylinder_010.vertex_groups.new(name='Top')
_vg = ob_cylinder_010.vertex_groups.new(name='Head')
_vg.add([0, 1, 2, 3, 4, 5, 6, 7, 8, 9, 10, 11, 12, 13, 14], 1.0, 'REPLACE')
_vg = ob_cylinder_010.vertex_groups.new(name='Arm.L')
_vg = ob_cylinder_010.vertex_groups.new(name='Hand.L')
_vg = ob_cylinder_010.vertex_groups.new(name='Arm.R.001')
_vg = ob_cylinder_010.vertex_groups.new(name='Hand.R.001')
_vg = ob_cylinder_010.vertex_groups.new(name='Head top')
_m = ob_cylinder_010.modifiers.new('Armature', 'ARMATURE')
_m = ob_cylinder_010.modifiers.new('Auto Smooth', 'NODES')
_m.node_group = ng_auto_smooth
_gi = [s.identifier for s in ng_auto_smooth.interface.items_tree if s.item_type == 'SOCKET' and s.in_out == 'INPUT']
_m[_gi[1]] = 0.5236  # Angle
ob_cylinder_000.location = (0.0, 0.0, 0.0)
ob_cylinder_000.lineart.crease_threshold = 0.0
_vg = ob_cylinder_000.vertex_groups.new(name='Root')
_vg = ob_cylinder_000.vertex_groups.new(name='Bone')
_vg = ob_cylinder_000.vertex_groups.new(name='Middle')
_vg = ob_cylinder_000.vertex_groups.new(name='Top')
_vg = ob_cylinder_000.vertex_groups.new(name='Head')
_vg.add([0, 1, 2, 3, 4, 5, 6, 7, 8, 9, 10, 11, 12, 13, 14], 1.0, 'REPLACE')
_vg = ob_cylinder_000.vertex_groups.new(name='Arm.L')
_vg = ob_cylinder_000.vertex_groups.new(name='Hand.L')
_vg = ob_cylinder_000.vertex_groups.new(name='Arm.R.001')
_vg = ob_cylinder_000.vertex_groups.new(name='Hand.R.001')
_vg = ob_cylinder_000.vertex_groups.new(name='Head top')
_m = ob_cylinder_000.modifiers.new('Armature', 'ARMATURE')
_m = ob_cylinder_000.modifiers.new('Auto Smooth', 'NODES')
_m.node_group = ng_auto_smooth
_gi = [s.identifier for s in ng_auto_smooth.interface.items_tree if s.item_type == 'SOCKET' and s.in_out == 'INPUT']
_m[_gi[1]] = 0.5236  # Angle
ob_cylinder_009.location = (0.0, 0.0, 0.0)
ob_cylinder_009.lineart.crease_threshold = 0.0
_vg = ob_cylinder_009.vertex_groups.new(name='Root')
_vg = ob_cylinder_009.vertex_groups.new(name='Bone')
_vg.add([0, 1, 2, 3, 4, 5, 6, 7, 8, 9, 10, 11, 12, 13, 14, 15, 16, 17, 18, 19, 20, 21, 22, 23, 24, 25, 26, 27, 28, 29, 30, 31, 32, 33, 34, 35, 36, 37, 38, 39, 40, 41, 42, 43, 44, 45, 46, 47, 48, 49, 50, 51, 52, 53, 54, 55, 56, 57, 58, 59, 60, 61, 62, 63, 64, 65, 66, 67, 68, 69, 70, 71, 72], 1.0, 'REPLACE')
_vg = ob_cylinder_009.vertex_groups.new(name='Middle')
_vg = ob_cylinder_009.vertex_groups.new(name='Top')
_vg = ob_cylinder_009.vertex_groups.new(name='Head')
_vg = ob_cylinder_009.vertex_groups.new(name='Arm.L')
_vg = ob_cylinder_009.vertex_groups.new(name='Hand.L')
_vg = ob_cylinder_009.vertex_groups.new(name='Arm.R.001')
_vg = ob_cylinder_009.vertex_groups.new(name='Hand.R.001')
_vg = ob_cylinder_009.vertex_groups.new(name='Head top')
_m = ob_cylinder_009.modifiers.new('Armature', 'ARMATURE')
_m = ob_cylinder_009.modifiers.new('Auto Smooth', 'NODES')
_m.node_group = ng_auto_smooth
_gi = [s.identifier for s in ng_auto_smooth.interface.items_tree if s.item_type == 'SOCKET' and s.in_out == 'INPUT']
_m[_gi[1]] = 0.5236  # Angle
ob_cylinder_008.location = (0.0, 0.0, 0.0)
ob_cylinder_008.lineart.crease_threshold = 0.0
_vg = ob_cylinder_008.vertex_groups.new(name='Root')
_vg = ob_cylinder_008.vertex_groups.new(name='Bone')
_vg = ob_cylinder_008.vertex_groups.new(name='Middle')
_vg.add([0, 1, 2, 3, 4, 5, 6, 7, 8, 9, 10, 11, 12, 13, 14, 15, 16, 17, 18, 19, 20, 21, 22, 23, 24, 25, 26, 27, 28, 29, 30, 31, 32, 33, 34, 35, 36, 37, 38, 39, 40, 41, 42, 43, 44, 45, 46, 47, 48, 49, 50, 51, 52, 53, 54, 55, 56, 57, 58, 59, 60, 61, 62, 63, 64, 65, 66, 67, 68, 69, 70, 71, 72, 73, 74, 75, 76, 77, 78, 79, 80, 81, 82, 83, 84, 85, 86, 87, 88], 1.0, 'REPLACE')
_vg = ob_cylinder_008.vertex_groups.new(name='Top')
_vg = ob_cylinder_008.vertex_groups.new(name='Head')
_vg = ob_cylinder_008.vertex_groups.new(name='Arm.L')
_vg = ob_cylinder_008.vertex_groups.new(name='Hand.L')
_vg = ob_cylinder_008.vertex_groups.new(name='Arm.R.001')
_vg = ob_cylinder_008.vertex_groups.new(name='Hand.R.001')
_vg = ob_cylinder_008.vertex_groups.new(name='Head top')
_m = ob_cylinder_008.modifiers.new('Armature', 'ARMATURE')
_m = ob_cylinder_008.modifiers.new('Auto Smooth', 'NODES')
_m.node_group = ng_auto_smooth
_gi = [s.identifier for s in ng_auto_smooth.interface.items_tree if s.item_type == 'SOCKET' and s.in_out == 'INPUT']
_m[_gi[1]] = 0.5236  # Angle
ob_cylinder_007.location = (0.0, 0.0, 0.0)
ob_cylinder_007.lineart.crease_threshold = 0.0
_vg = ob_cylinder_007.vertex_groups.new(name='Root')
_vg = ob_cylinder_007.vertex_groups.new(name='Bone')
_vg = ob_cylinder_007.vertex_groups.new(name='Middle')
_vg = ob_cylinder_007.vertex_groups.new(name='Top')
_vg = ob_cylinder_007.vertex_groups.new(name='Head')
_vg = ob_cylinder_007.vertex_groups.new(name='Arm.L')
_vg = ob_cylinder_007.vertex_groups.new(name='Hand.L')
_vg = ob_cylinder_007.vertex_groups.new(name='Arm.R.001')
_vg = ob_cylinder_007.vertex_groups.new(name='Hand.R.001')
_vg.add([0, 1, 2, 3, 4, 5, 6, 7, 8, 9, 10, 11, 12, 13, 14, 15, 16, 17, 18, 19, 20, 21, 22, 23, 24, 25, 26, 27, 28, 29, 30, 31, 32, 33, 34, 35, 36, 37, 38, 39, 40, 41, 42, 43, 44, 45, 46, 47, 48, 49, 50, 51, 52, 53, 54, 55, 56, 57, 58, 59, 60, 61, 62, 63, 64, 65], 1.0, 'REPLACE')
_vg = ob_cylinder_007.vertex_groups.new(name='Head top')
_m = ob_cylinder_007.modifiers.new('Armature', 'ARMATURE')
_m = ob_cylinder_007.modifiers.new('Auto Smooth', 'NODES')
_m.node_group = ng_auto_smooth
_gi = [s.identifier for s in ng_auto_smooth.interface.items_tree if s.item_type == 'SOCKET' and s.in_out == 'INPUT']
_m[_gi[1]] = 0.5236  # Angle
ob_cylinder_006.location = (0.0, 0.0, 0.0)
ob_cylinder_006.lineart.crease_threshold = 0.0
_vg = ob_cylinder_006.vertex_groups.new(name='Root')
_vg = ob_cylinder_006.vertex_groups.new(name='Bone')
_vg = ob_cylinder_006.vertex_groups.new(name='Middle')
_vg = ob_cylinder_006.vertex_groups.new(name='Top')
_vg = ob_cylinder_006.vertex_groups.new(name='Head')
_vg = ob_cylinder_006.vertex_groups.new(name='Arm.L')
_vg = ob_cylinder_006.vertex_groups.new(name='Hand.L')
_vg.add([0, 1, 2, 3, 4, 5, 6, 7, 8, 9, 10, 11, 12, 13, 14, 15, 16, 17, 18, 19, 20, 21, 22, 23, 24, 25, 26, 27, 28, 29, 30, 31, 32, 33, 34, 35, 36, 37, 38, 39, 40, 41, 42, 43, 44, 45, 46, 47, 48, 49, 50, 51, 52, 53, 54, 55, 56, 57, 58, 59, 60, 61, 62, 63, 64, 65], 1.0, 'REPLACE')
_vg = ob_cylinder_006.vertex_groups.new(name='Arm.R.001')
_vg = ob_cylinder_006.vertex_groups.new(name='Hand.R.001')
_vg = ob_cylinder_006.vertex_groups.new(name='Head top')
_m = ob_cylinder_006.modifiers.new('Armature', 'ARMATURE')
_m = ob_cylinder_006.modifiers.new('Auto Smooth', 'NODES')
_m.node_group = ng_auto_smooth
_gi = [s.identifier for s in ng_auto_smooth.interface.items_tree if s.item_type == 'SOCKET' and s.in_out == 'INPUT']
_m[_gi[1]] = 0.5236  # Angle
ob_cylinder_005.location = (0.0, 0.0, 0.0)
ob_cylinder_005.lineart.crease_threshold = 0.0
_vg = ob_cylinder_005.vertex_groups.new(name='Root')
_vg = ob_cylinder_005.vertex_groups.new(name='Bone')
_vg = ob_cylinder_005.vertex_groups.new(name='Middle')
_vg = ob_cylinder_005.vertex_groups.new(name='Top')
_vg = ob_cylinder_005.vertex_groups.new(name='Head')
_vg = ob_cylinder_005.vertex_groups.new(name='Arm.L')
_vg.add([0, 1, 2, 3, 4, 5, 6, 7, 8, 9, 10, 11, 12, 13, 14, 15, 16, 17, 18, 19, 20, 21, 22, 23, 24, 25, 26, 27, 28, 29, 30, 31, 32, 33, 34, 35, 36, 37, 38, 39, 40, 41, 42, 43, 44, 45, 46, 47, 48, 49, 50, 51, 52, 53, 54, 55, 56, 57, 58, 59, 60, 61, 62, 63, 64, 65, 66, 67, 68, 69, 70, 71, 72, 73, 74, 75, 76, 77, 78, 79, 80, 81, 82, 83, 84, 85, 86, 87, 88, 89, 90, 91, 92, 93, 94, 95, 96, 97, 98, 99, 100, 101, 102, 103, 104, 105, 106, 107, 108, 109, 110, 111, 112, 113], 1.0, 'REPLACE')
_vg = ob_cylinder_005.vertex_groups.new(name='Hand.L')
_vg = ob_cylinder_005.vertex_groups.new(name='Arm.R.001')
_vg = ob_cylinder_005.vertex_groups.new(name='Hand.R.001')
_vg = ob_cylinder_005.vertex_groups.new(name='Head top')
_m = ob_cylinder_005.modifiers.new('Armature', 'ARMATURE')
_m = ob_cylinder_005.modifiers.new('Auto Smooth', 'NODES')
_m.node_group = ng_auto_smooth
_gi = [s.identifier for s in ng_auto_smooth.interface.items_tree if s.item_type == 'SOCKET' and s.in_out == 'INPUT']
_m[_gi[1]] = 0.5236  # Angle
ob_cylinder_004.location = (0.0, 0.0, 0.0)
ob_cylinder_004.lineart.crease_threshold = 0.0
_vg = ob_cylinder_004.vertex_groups.new(name='Root')
_vg = ob_cylinder_004.vertex_groups.new(name='Bone')
_vg = ob_cylinder_004.vertex_groups.new(name='Middle')
_vg = ob_cylinder_004.vertex_groups.new(name='Top')
_vg = ob_cylinder_004.vertex_groups.new(name='Head')
_vg = ob_cylinder_004.vertex_groups.new(name='Arm.L')
_vg = ob_cylinder_004.vertex_groups.new(name='Hand.L')
_vg = ob_cylinder_004.vertex_groups.new(name='Arm.R.001')
_vg.add([0, 1, 2, 3, 4, 5, 6, 7, 8, 9, 10, 11, 12, 13, 14, 15, 16, 17, 18, 19, 20, 21, 22, 23, 24, 25, 26, 27, 28, 29, 30, 31, 32, 33, 34, 35, 36, 37, 38, 39, 40, 41, 42, 43, 44, 45, 46, 47, 48, 49, 50, 51, 52, 53, 54, 55, 56, 57, 58, 59, 60, 61, 62, 63, 64, 65, 66, 67, 68, 69, 70, 71, 72, 73, 74, 75, 76, 77, 78, 79, 80, 81, 82, 83, 84, 85, 86, 87, 88, 89, 90, 91, 92, 93, 94, 95, 96, 97, 98, 99, 100, 101, 102, 103, 104, 105, 106, 107, 108, 109, 110, 111, 112, 113], 1.0, 'REPLACE')
_vg = ob_cylinder_004.vertex_groups.new(name='Hand.R.001')
_vg = ob_cylinder_004.vertex_groups.new(name='Head top')
_m = ob_cylinder_004.modifiers.new('Armature', 'ARMATURE')
_m = ob_cylinder_004.modifiers.new('Auto Smooth', 'NODES')
_m.node_group = ng_auto_smooth
_gi = [s.identifier for s in ng_auto_smooth.interface.items_tree if s.item_type == 'SOCKET' and s.in_out == 'INPUT']
_m[_gi[1]] = 0.5236  # Angle
ob_cylinder_003.location = (0.0, 0.0, 0.0)
ob_cylinder_003.lineart.crease_threshold = 0.0
_vg = ob_cylinder_003.vertex_groups.new(name='Root')
_vg = ob_cylinder_003.vertex_groups.new(name='Bone')
_vg = ob_cylinder_003.vertex_groups.new(name='Middle')
_vg = ob_cylinder_003.vertex_groups.new(name='Top')
for _i, _w in zip([0, 1, 2, 3, 4, 5, 6, 7, 8, 9, 10, 11, 12, 13, 14, 15, 16, 17, 18, 19, 20, 21, 22, 23, 24, 25, 26, 27, 28, 29, 30, 31, 32, 33, 34, 35, 36, 37, 38, 39, 40, 41, 42, 43, 44, 45, 46, 47, 48, 49, 50, 51, 52, 53, 54, 55, 56, 57, 58, 59, 60, 61, 62, 63, 64, 65, 66, 67, 68, 69, 70, 71, 72, 73, 74, 75, 76, 77, 78, 79, 80, 81, 82, 83, 84, 85, 86, 87, 88, 89, 90, 91, 92, 93, 94, 95, 96, 97, 98, 99, 100, 101, 102, 103, 104, 105, 106, 107, 108, 109, 110, 111, 112, 113, 114, 115, 116, 117, 118, 119, 120, 121, 122, 123, 124, 125, 126, 127, 128, 129, 130, 131, 132, 133, 134, 135, 136, 137, 138, 139, 140, 141, 142, 143, 144, 145, 146, 147, 148, 149, 150, 151, 152, 153, 154, 155, 156, 157, 158, 159, 160, 161, 162, 163, 164, 165, 166, 167, 168, 169, 170, 171, 172, 173, 174, 175, 176, 177, 178, 179, 180, 181, 182, 183, 184, 185, 186, 187, 188, 189, 190, 191, 192, 193, 194, 195, 196, 197, 198, 199, 200, 201, 202, 203, 204, 205, 206, 207, 208, 209, 210, 211, 212, 213, 214, 215, 216, 217, 218, 219, 220, 221, 222, 223, 224, 225, 226, 227, 228, 229, 230, 231, 232, 233, 234], [1.0, 1.0, 1.0, 1.0, 1.0, 1.0, 1.0, 1.0, 1.0, 1.0, 1.0, 1.0, 1.0, 1.0, 1.0, 1.0, 1.0, 1.0, 1.0, 1.0, 1.0, 1.0, 1.0, 1.0, 1.0, 1.0, 1.0, 1.0, 1.0, 1.0, 1.0, 1.0, 1.0, 1.0, 1.0, 1.0, 1.0, 1.0, 1.0, 1.0, 1.0, 1.0, 1.0, 1.0, 1.0, 1.0, 1.0, 1.0, 1.0, 1.0, 1.0, 1.0, 1.0, 1.0, 1.0, 1.0, 1.0, 1.0, 1.0, 1.0, 1.0, 1.0, 1.0, 1.0, 1.0, 1.0, 1.0, 1.0, 1.0, 1.0, 1.0, 1.0, 1.0, 1.0, 1.0, 1.0, 1.0, 1.0, 1.0, 1.0, 1.0, 1.0, 1.0, 1.0, 1.0, 1.0, 1.0, 1.0, 1.0, 1.0, 1.0, 1.0, 1.0, 1.0, 1.0, 1.0, 1.0, 1.0, 1.0, 1.0, 1.0, 1.0, 1.0, 1.0, 1.0, 1.0, 1.0, 1.0, 1.0, 1.0, 1.0, 1.0, 1.0, 1.0, 1.0, 1.0, 1.0, 1.0, 1.0, 1.0, 1.0, 1.0, 1.0, 1.0, 1.0, 1.0, 1.0, 1.0, 1.0, 1.0, 1.0, 1.0, 1.0, 1.0, 1.0, 1.0, 1.0, 1.0, 1.0, 1.0, 1.0, 1.0, 1.0, 1.0, 1.0, 1.0, 1.0, 1.0, 1.0, 1.0, 1.0, 1.0, 1.0, 1.0, 1.0, 1.0, 1.0, 1.0, 1.0, 1.0, 1.0, 1.0, 1.0, 1.0, 1.0, 1.0, 1.0, 1.0, 1.0, 1.0, 1.0, 1.0, 1.0, 1.0, 1.0, 1.0, 1.0, 1.0, 1.0, 1.0, 1.0, 1.0, 1.0, 1.0, 1.0, 1.0, 1.0, 1.0, 1.0, 1.0, 1.0, 1.0, 1.0, 1.0, 1.0, 1.0, 1.0, 1.0, 1.0, 1.0, 1.0, 1.0, 1.0, 1.0, 1.0, 1.0, 1.0, 1.0, 1.0, 1.0, 1.0, 1.0, 1.0, 1.0, 1.0, 1.0, 1.0, 1.0, 1.0, 1.0, 1.0, 1.0, 1.0, 1.0, 1.0, 1.0, 1.0, 1.0, 1.0, 1.0, 1.0, 1.0, 1.0, 1.0, 1.0]): _vg.add([_i], _w, 'REPLACE')
_vg = ob_cylinder_003.vertex_groups.new(name='Head')
_vg = ob_cylinder_003.vertex_groups.new(name='Arm.L')
_vg = ob_cylinder_003.vertex_groups.new(name='Hand.L')
_vg = ob_cylinder_003.vertex_groups.new(name='Arm.R.001')
_vg = ob_cylinder_003.vertex_groups.new(name='Hand.R.001')
_vg = ob_cylinder_003.vertex_groups.new(name='Head top')
_m = ob_cylinder_003.modifiers.new('Armature', 'ARMATURE')
_m = ob_cylinder_003.modifiers.new('Auto Smooth', 'NODES')
_m.node_group = ng_auto_smooth
_gi = [s.identifier for s in ng_auto_smooth.interface.items_tree if s.item_type == 'SOCKET' and s.in_out == 'INPUT']
_m[_gi[1]] = 0.5236  # Angle
ob_cylinder_002.location = (0.0, 0.0, 0.0)
ob_cylinder_002.lineart.crease_threshold = 0.0
_vg = ob_cylinder_002.vertex_groups.new(name='Root')
_vg = ob_cylinder_002.vertex_groups.new(name='Bone')
_vg = ob_cylinder_002.vertex_groups.new(name='Middle')
_vg = ob_cylinder_002.vertex_groups.new(name='Top')
_vg = ob_cylinder_002.vertex_groups.new(name='Head')
for _i, _w in zip([0, 1, 2, 3, 4, 5, 6, 7, 8, 9, 10, 11, 12, 13, 14, 15, 16, 17, 18, 19, 20, 21, 22, 23, 24, 25, 26, 27, 28, 29, 30, 31, 32, 33, 34, 35, 36, 37, 38, 39, 40, 41, 42, 43, 44, 45, 46, 47, 48, 49, 50, 51, 52, 53, 54, 55, 56, 57, 58, 59, 60, 61, 62, 63, 64, 65, 66, 67, 68, 69, 70, 71, 72, 73, 74, 75, 76, 77, 78, 79, 80, 81, 82, 83, 84, 85, 86, 87, 88, 89, 90, 91, 92, 93, 94, 95, 96, 97, 98, 99, 100, 101, 102, 103, 104, 105, 106, 107, 108, 109, 110, 111, 112, 113, 114, 115, 116, 117, 118, 119, 120, 121, 122, 123, 124, 125, 126, 127, 128, 129, 130, 131, 132, 133, 134, 135, 136, 137, 138, 139, 140, 141, 142, 143, 144, 145, 146, 147, 148, 149, 150, 151, 152, 153, 154, 155, 156, 157, 158, 159, 160, 161, 162, 163, 164, 165, 166, 167, 168, 169, 170, 171, 172, 173, 174, 175, 176, 177, 178, 179, 180, 181, 182, 183, 184, 185, 186, 187, 188, 189, 190, 191, 192, 193, 194, 195, 196, 197, 198, 199, 200, 201, 202, 203, 204, 205, 206, 207, 208, 209, 210, 211, 212, 213, 214, 215, 216, 217, 218, 219, 220, 221, 222, 223, 224, 225, 226, 227, 228, 229, 230, 231, 232, 233, 234, 235, 236, 237, 238, 239, 240, 241, 242, 243, 244, 245, 246, 247, 248, 249, 250, 251, 252, 253, 254, 255, 256, 257, 258, 259, 260, 261, 262, 263, 264, 265, 266, 267, 268, 269, 270, 271, 272, 273, 274, 275, 276, 277, 278, 279, 280, 281, 282, 283, 284, 285, 286, 287, 288, 289, 290, 291, 292], [1.0, 1.0, 1.0, 1.0, 1.0, 1.0, 1.0, 1.0, 1.0, 1.0, 1.0, 1.0, 1.0, 1.0, 1.0, 1.0, 1.0, 1.0, 1.0, 1.0, 1.0, 1.0, 1.0, 1.0, 1.0, 1.0, 1.0, 1.0, 1.0, 1.0, 1.0, 1.0, 1.0, 1.0, 1.0, 1.0, 1.0, 1.0, 1.0, 1.0, 1.0, 1.0, 1.0, 1.0, 1.0, 1.0, 1.0, 1.0, 1.0, 1.0, 1.0, 1.0, 1.0, 1.0, 1.0, 1.0, 1.0, 1.0, 1.0, 1.0, 1.0, 1.0, 1.0, 1.0, 1.0, 1.0, 1.0, 1.0, 1.0, 1.0, 1.0, 1.0, 1.0, 1.0, 1.0, 1.0, 1.0, 1.0, 1.0, 1.0, 1.0, 1.0, 1.0, 1.0, 1.0, 1.0, 1.0, 1.0, 1.0, 1.0, 1.0, 1.0, 1.0, 1.0, 1.0, 1.0, 1.0, 1.0, 1.0, 1.0, 1.0, 1.0, 1.0, 1.0, 1.0, 1.0, 1.0, 1.0, 1.0, 1.0, 1.0, 1.0, 1.0, 1.0, 1.0, 1.0, 1.0, 1.0, 1.0, 1.0, 1.0, 1.0, 1.0, 1.0, 1.0, 1.0, 1.0, 1.0, 1.0, 1.0, 1.0, 1.0, 1.0, 1.0, 1.0, 1.0, 1.0, 1.0, 1.0, 1.0, 1.0, 1.0, 1.0, 1.0, 1.0, 1.0, 1.0, 1.0, 1.0, 1.0, 1.0, 1.0, 1.0, 1.0, 1.0, 1.0, 1.0, 1.0, 1.0, 1.0, 1.0, 1.0, 1.0, 1.0, 1.0, 1.0, 1.0, 1.0, 1.0, 1.0, 1.0, 1.0, 1.0, 1.0, 1.0, 1.0, 1.0, 1.0, 1.0, 1.0, 1.0, 1.0, 1.0, 1.0, 1.0, 1.0, 1.0, 1.0, 1.0, 1.0, 1.0, 1.0, 1.0, 1.0, 1.0, 1.0, 1.0, 1.0, 1.0, 1.0, 1.0, 1.0, 1.0, 1.0, 1.0, 1.0, 1.0, 1.0, 1.0, 1.0, 1.0, 1.0, 1.0, 1.0, 1.0, 1.0, 1.0, 1.0, 1.0, 1.0, 1.0, 1.0, 1.0, 1.0, 1.0, 1.0, 1.0, 1.0, 1.0, 1.0, 1.0, 1.0, 1.0, 1.0, 1.0, 1.0, 1.0, 1.0, 1.0, 1.0, 1.0, 1.0, 1.0, 1.0, 1.0, 1.0, 1.0, 1.0, 1.0, 1.0, 1.0, 1.0, 1.0, 1.0, 1.0, 1.0, 1.0, 1.0, 1.0, 1.0, 1.0, 1.0, 1.0, 1.0, 1.0, 1.0, 1.0, 1.0, 1.0, 1.0, 1.0, 1.0, 1.0, 1.0, 1.0, 1.0, 1.0, 1.0, 1.0, 1.0, 1.0, 1.0, 1.0, 1.0, 1.0, 1.0, 1.0, 1.0, 1.0, 1.0, 1.0, 1.0, 1.0]): _vg.add([_i], _w, 'REPLACE')
_vg = ob_cylinder_002.vertex_groups.new(name='Arm.L')
_vg = ob_cylinder_002.vertex_groups.new(name='Hand.L')
_vg = ob_cylinder_002.vertex_groups.new(name='Arm.R.001')
_vg = ob_cylinder_002.vertex_groups.new(name='Hand.R.001')
_vg = ob_cylinder_002.vertex_groups.new(name='Head top')
_m = ob_cylinder_002.modifiers.new('Armature', 'ARMATURE')
_m = ob_cylinder_002.modifiers.new('Auto Smooth', 'NODES')
_m.node_group = ng_auto_smooth
_gi = [s.identifier for s in ng_auto_smooth.interface.items_tree if s.item_type == 'SOCKET' and s.in_out == 'INPUT']
_m[_gi[1]] = 0.5236  # Angle
ob_cylinder_001.location = (0.0, 0.0, 0.0)
ob_cylinder_001.lineart.crease_threshold = 0.0
_vg = ob_cylinder_001.vertex_groups.new(name='Root')
_vg = ob_cylinder_001.vertex_groups.new(name='Bone')
_vg = ob_cylinder_001.vertex_groups.new(name='Middle')
_vg = ob_cylinder_001.vertex_groups.new(name='Top')
_vg = ob_cylinder_001.vertex_groups.new(name='Head')
for _i, _w in zip([0, 1, 2, 3, 4, 5, 6, 7, 8, 9, 10, 11, 12, 13, 14, 15, 16, 17, 18, 19, 20, 21, 22, 23, 24, 25, 26, 27, 28, 29, 30, 31, 32, 33, 34, 35, 36, 37, 38, 39, 40, 41, 42, 43, 44, 45, 46, 47, 48, 49, 50, 51, 52, 53, 54, 55, 56, 57, 58, 59, 60, 61, 62, 63, 64, 65, 66, 67, 68, 69, 70, 71, 72, 73, 74, 75, 76, 77, 78, 79, 80, 81, 82, 83, 84, 85, 86, 87, 88], [0.0, 0.0, 0.0, 0.0, 0.0, 0.0, 0.0, 0.0, 0.0, 0.0, 0.0, 0.0, 0.0, 0.0, 0.0, 0.0, 0.0, 0.0, 0.0, 0.0, 0.0, 0.0, 0.0, 0.0, 0.0, 0.0, 0.0, 0.0, 0.0, 0.0, 0.0, 0.0, 0.0, 0.0, 0.0, 0.0, 0.0, 0.0, 0.0, 0.0, 0.0, 0.0, 0.0, 0.0, 0.0, 0.0, 0.0, 0.0, 0.0, 0.0, 0.0, 0.0, 0.0, 0.0, 0.0, 0.0, 0.0, 0.0, 0.0, 0.0, 0.0, 0.0, 0.0, 0.0, 0.0, 0.0, 0.0, 0.0, 0.0, 0.0, 0.0, 0.0, 0.0, 0.0, 0.0, 0.0, 0.0, 0.0, 0.0, 0.0, 0.0, 0.0, 0.0, 0.0, 0.0, 0.0, 0.0, 0.0, 0.0]): _vg.add([_i], _w, 'REPLACE')
_vg = ob_cylinder_001.vertex_groups.new(name='Arm.L')
_vg = ob_cylinder_001.vertex_groups.new(name='Hand.L')
_vg = ob_cylinder_001.vertex_groups.new(name='Arm.R.001')
_vg = ob_cylinder_001.vertex_groups.new(name='Hand.R.001')
_vg = ob_cylinder_001.vertex_groups.new(name='Head top')
for _i, _w in zip([0, 1, 2, 3, 4, 5, 6, 7, 8, 9, 10, 11, 12, 13, 14, 15, 16, 17, 18, 19, 20, 21, 22, 23, 24, 25, 26, 27, 28, 29, 30, 31, 32, 33, 34, 35, 36, 37, 38, 39, 40, 41, 42, 43, 44, 45, 46, 47, 48, 49, 50, 51, 52, 53, 54, 55, 56, 57, 58, 59, 60, 61, 62, 63, 64, 65, 66, 67, 68, 69, 70, 71, 72, 73, 74, 75, 76, 77, 78, 79, 80, 81, 82, 83, 84, 85, 86, 87, 88], [1.0, 1.0, 1.0, 1.0, 1.0, 1.0, 1.0, 1.0, 1.0, 1.0, 1.0, 1.0, 1.0, 1.0, 1.0, 1.0, 1.0, 1.0, 1.0, 1.0, 1.0, 1.0, 1.0, 1.0, 1.0, 1.0, 1.0, 1.0, 1.0, 1.0, 1.0, 1.0, 1.0, 1.0, 1.0, 1.0, 1.0, 1.0, 1.0, 1.0, 1.0, 1.0, 1.0, 1.0, 1.0, 1.0, 1.0, 1.0, 1.0, 1.0, 0.9942, 1.0, 1.0, 1.0, 1.0, 1.0, 1.0, 1.0, 1.0, 1.0, 1.0, 1.0, 0.9997, 1.0, 1.0, 1.0, 1.0, 1.0, 1.0, 1.0, 1.0, 1.0, 1.0, 1.0, 1.0, 1.0, 1.0, 1.0, 1.0, 1.0, 1.0, 1.0, 1.0, 1.0, 1.0, 1.0, 1.0, 1.0, 1.0]): _vg.add([_i], _w, 'REPLACE')
_m = ob_cylinder_001.modifiers.new('Armature', 'ARMATURE')
_m = ob_cylinder_001.modifiers.new('Auto Smooth', 'NODES')
_m.node_group = ng_auto_smooth
_gi = [s.identifier for s in ng_auto_smooth.interface.items_tree if s.item_type == 'SOCKET' and s.in_out == 'INPUT']
_m[_gi[1]] = 0.5236  # Angle

# ---- collection membership
col_collection_1.objects.link(ob_cylinder_012)
col_collection_1.objects.link(ob_cylinder_011)
col_collection_1.objects.link(ob_cylinder_010)
col_collection_1.objects.link(ob_cylinder_000)
col_collection_1.objects.link(ob_cylinder_009)
col_collection_1.objects.link(ob_cylinder_008)
col_collection_1.objects.link(ob_cylinder_007)
col_collection_1.objects.link(ob_cylinder_006)
col_collection_1.objects.link(ob_cylinder_005)
col_collection_1.objects.link(ob_cylinder_004)
col_collection_1.objects.link(ob_cylinder_003)
col_collection_1.objects.link(ob_cylinder_002)
col_collection_1.objects.link(ob_cylinder_001)

# ---- scene / render settings (as saved in the file)
scene.frame_start = 1; scene.frame_end = 250; scene.frame_set(1)
scene.render.engine = 'BLENDER_EEVEE_NEXT'
scene.render.resolution_percentage = 50
scene.render.dither_intensity = 0.0
scene.cycles.use_denoising = False
scene.cycles.samples = 128
scene.cycles.sampling_pattern = 'TABULATED_SOBOL'
scene.cycles.use_adaptive_sampling = False
scene.cycles.use_light_tree = False
scene.cycles.blur_glossy = 0.0
scene.cycles.sample_clamp_indirect = 0.0
scene.view_settings.view_transform = 'Standard'
bpy.context.view_layer.update()

# ---- added for rendering (the .blend has no active camera and no usable light): camera, sun
cam_auto = bpy.data.cameras.new('AutoCamera')
cam_auto.lens = 50.0
cam_auto.sensor_width = 36.0
cam_auto.clip_end = 1000.0
ob_auto_camera = bpy.data.objects.new('AutoCamera', cam_auto)
scene.collection.objects.link(ob_auto_camera)
ob_auto_camera.location = (10.1113, -12.3724, 11.989)
ob_auto_camera.rotation_euler = (1.09748, -7.21219e-08, 0.694738)
scene.camera = ob_auto_camera
light_auto_sun = bpy.data.lights.new('AutoSun', 'SUN')
light_auto_sun.energy = 3.0
light_auto_sun.angle = 0.0523599
ob_auto_sun = bpy.data.objects.new('AutoSun', light_auto_sun)
scene.collection.objects.link(ob_auto_sun)
ob_auto_sun.rotation_euler = (0.872665, 0.174533, 0.523599)
bpy.context.view_layer.update()

